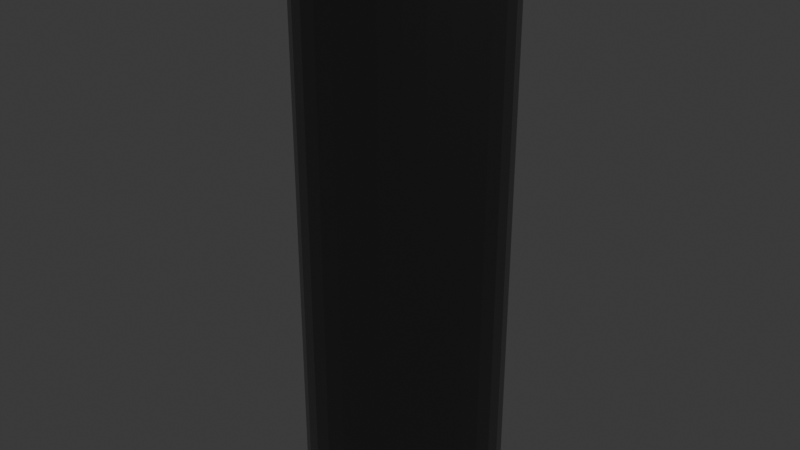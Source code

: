 # Source: Hammer1.blend  (saved by Blender 5.0.119; exported with 4.5.12 LTS)
import bpy
from mathutils import Matrix  # noqa: F401  (used for matrix-valued properties, if any)

bpy.ops.wm.read_factory_settings(use_empty=True)
scene = bpy.context.scene
scene.name = 'Scene'

# ---- collections
col_collection = bpy.data.collections.new('Collection'); scene.collection.children.link(col_collection)

# ---- materials (node trees are filled in below, after node groups)
mat_material = bpy.data.materials.new('Material')
mat_material.alpha_threshold = 0.0
mat_material.use_backface_culling_lightprobe_volume = False
mat_material.roughness = 0.5
mat_material.line_color = (0.0, 0.0, 0.0, 1.0)
mat_material_001 = bpy.data.materials.new('Material.001')
mat_material_002 = bpy.data.materials.new('Material.002')
mat_material_003 = bpy.data.materials.new('Material.003')

# ---- material node trees
mat_material.use_nodes = True; mat_material.node_tree.nodes.clear()
_N = mat_material.node_tree.nodes; _L = mat_material.node_tree.links
n0 = _N.new('ShaderNodeOutputMaterial'); n0.name = 'Material Output'; n0.location = (200, 100)
n1 = _N.new('ShaderNodeBsdfPrincipled'); n1.name = 'Principled BSDF'; n1.location = (-200, 100)
n1.inputs[0].default_value = (0.181, 0.181, 0.181, 1.0)
n1.inputs[1].default_value = 1.0
n1.inputs[2].default_value = 0.25
_L.new(n1.outputs[0], n0.inputs[0])
n0.is_active_output = True
mat_material_001.use_nodes = True; mat_material_001.node_tree.nodes.clear()
_N = mat_material_001.node_tree.nodes; _L = mat_material_001.node_tree.links
n0 = _N.new('ShaderNodeBsdfPrincipled'); n0.name = 'Principled BSDF'; n0.location = (-200, 100)
n0.inputs[0].default_value = (0.4844, 0.1683, 0.006345, 1.0)
n1 = _N.new('ShaderNodeOutputMaterial'); n1.name = 'Material Output'; n1.location = (200, 100)
_L.new(n0.outputs[0], n1.inputs[0])
n1.is_active_output = True
mat_material_002.use_nodes = True; mat_material_002.node_tree.nodes.clear()
_N = mat_material_002.node_tree.nodes; _L = mat_material_002.node_tree.links
n0 = _N.new('ShaderNodeBsdfPrincipled'); n0.name = 'Principled BSDF'; n0.location = (-200, 100)
n0.inputs[0].default_value = (0.04922, 0.04823, 0.04744, 1.0)
n0.inputs[1].default_value = 7.338
n0.inputs[2].default_value = 0.1227
n1 = _N.new('ShaderNodeOutputMaterial'); n1.name = 'Material Output'; n1.location = (200, 100)
_L.new(n0.outputs[0], n1.inputs[0])
n1.is_active_output = True
mat_material_003.use_nodes = True; mat_material_003.node_tree.nodes.clear()
_N = mat_material_003.node_tree.nodes; _L = mat_material_003.node_tree.links
n0 = _N.new('ShaderNodeOutputMaterial'); n0.name = 'Material Output'; n0.location = (200, 100)
n1 = _N.new('ShaderNodeEmission'); n1.name = 'Emission'; n1.location = (-200, 100)
n1.inputs[0].default_value = (1.0, 0.2444, 0.0, 1.0)
n1.inputs[1].default_value = 5.0
_L.new(n1.outputs[0], n0.inputs[0])
n0.is_active_output = True

# ---- world
world_world = bpy.data.worlds.new('World'); scene.world = world_world
world_world.use_nodes = True; world_world.node_tree.nodes.clear()
_N = world_world.node_tree.nodes; _L = world_world.node_tree.links
n0 = _N.new('ShaderNodeOutputWorld'); n0.name = 'World Output'; n0.location = (200, 100)
n1 = _N.new('ShaderNodeBackground'); n1.name = 'Background'; n1.location = (-200, 100)
n1.inputs[0].default_value = (0.05088, 0.05088, 0.05088, 1.0)
_L.new(n1.outputs[0], n0.inputs[0])
n0.is_active_output = True
world_world.color = (0.05088, 0.05088, 0.05088)
world_world.sun_shadow_jitter_overblur = 0.0

# ---- cameras
cam_camera = bpy.data.cameras.new('Camera')
cam_camera.clip_end = 100.0
cam_camera.ortho_scale = 7.314

# ---- lights
light_light = bpy.data.lights.new('Light', 'POINT')
light_light.energy = 1000.0
light_light.shadow_soft_size = 0.1

# ---- meshes
me_cube = bpy.data.meshes.new('Cube')
me_cube.from_pydata([(-0.7405, -4.826, -12.63), (-0.7405, -4.826, -46.01), (0.2195, -4.921, -12.63), (0.2195, -4.921, -46.01), (1.179, -4.826, -12.63), (1.179, -4.826, -46.01), (2.103, -4.546, -12.63), (2.103, -4.546, -46.01), (2.953, -4.091, -12.63), (2.953, -4.091, -46.01), (3.699, -3.48, -12.63), (3.699, -3.48, -46.01), (4.311, -2.734, -12.63), (4.311, -2.734, -46.01), (4.766, -1.883, -12.63), (4.766, -1.883, -46.01), (5.046, -0.96, -12.63), (5.046, -0.96, -46.01), (5.14, -2.427e-07, -12.63), (5.14, -2.427e-07, -46.01), (5.046, 0.96, -12.63), (5.046, 0.96, -46.01), (4.766, 1.883, -12.63), (4.766, 1.883, -46.01), (4.311, 2.734, -12.63), (4.311, 2.734, -46.01), (3.699, 3.48, -12.63), (3.699, 3.48, -46.01), (2.953, 4.091, -12.63), (2.953, 4.091, -46.01), (2.103, 4.546, -12.63), (2.103, 4.546, -46.01), (1.179, 4.826, -12.63), (1.179, 4.826, -46.01), (-3.26, -3.48, -12.63), (-3.26, -3.48, -46.01), (0.2195, 4.921, -12.63), (-2.514, -4.091, -12.63), (-2.514, -4.091, -46.01), (0.2195, 4.921, -46.01), (-1.664, -4.546, -12.63), (2.916, -1.117, -12.63), (-1.664, -4.546, -46.01), (2.647, -1.622, -12.63), (-3.872, -2.734, -46.01), (-3.872, -2.734, -12.63), (-4.327, -1.883, -46.01), (-4.327, -1.883, -12.63), (-4.607, -0.96, -46.01), (-4.607, -0.96, -12.63), (-4.701, -2.427e-07, -46.01), (-4.701, -2.427e-07, -12.63), (-4.607, 0.96, -46.01), (-4.607, 0.96, -12.63), (-4.327, 1.883, -46.01), (-4.327, 1.883, -12.63), (-3.872, 2.734, -46.01), (-3.872, 2.734, -12.63), (-3.26, 3.48, -46.01), (-3.26, 3.48, -12.63), (-2.514, 4.091, -46.01), (-2.514, 4.091, -12.63), (-1.664, 4.546, -46.01), (-1.664, 4.546, -12.63), (-0.7405, 4.826, -46.01), (-0.7405, 4.826, -12.63), (1.337, -2.697, -12.63), (1.841, -2.427, -12.63), (2.284, -2.064, -12.63), (3.082, -0.5695, -12.63), (3.139, -2.997e-07, -12.63), (3.082, 0.5695, -12.63), (2.916, 1.117, -12.63), (2.647, 1.622, -12.63), (2.284, 2.064, -12.63), (1.841, 2.427, -12.63), (1.337, 2.697, -12.63), (0.789, 2.863, -12.63), (0.2195, 2.919, -12.63), (-0.8976, -2.697, -12.63), (-0.35, -2.863, -12.63), (0.2195, -2.919, -12.63), (0.789, -2.863, -12.63), (-1.402, -2.427, -12.63), (-1.845, -2.064, -12.63), (-2.208, -1.622, -12.63), (-2.477, -1.117, -12.63), (-2.644, -0.5695, -12.63), (-2.7, -2.997e-07, -12.63), (-2.644, 0.5695, -12.63), (-2.477, 1.117, -12.63), (-2.208, 1.622, -12.63), (-1.845, 2.064, -12.63), (-1.402, 2.427, -12.63), (-0.8976, 2.697, -12.63), (-0.35, 2.863, -12.63), (-1.845, -2.064, 107.8), (-1.402, -2.427, 107.8), (-0.8976, -2.697, 107.8), (1.841, 2.427, 107.8), (1.337, 2.697, 107.8), (0.789, -2.863, 107.8), (1.337, -2.697, 107.8), (-2.477, 1.117, 107.8), (-2.644, 0.5695, 107.8), (-2.7, -2.997e-07, 107.8), (-1.845, 2.064, 107.8), (-2.208, 1.622, 107.8), (-2.644, -0.5695, 107.8), (-2.477, -1.117, 107.8), (-2.208, -1.622, 107.8), (-1.402, 2.427, 107.8), (-0.8976, 2.697, 107.8), (-0.35, -2.863, 107.8), (0.2195, -2.919, 107.8), (0.2195, 2.919, 107.8), (-0.35, 2.863, 107.8), (0.789, 2.863, 107.8), (1.841, -2.427, 107.8), (2.284, -2.064, 107.8), (2.284, 2.064, 107.8), (2.916, 1.117, 107.8), (2.647, 1.622, 107.8), (3.139, -2.997e-07, 107.8), (3.082, 0.5695, 107.8), (2.916, -1.117, 107.8), (3.082, -0.5695, 107.8), (2.647, -1.622, 107.8), (-11.49, -11.71, 101.3), (-11.49, -11.71, 124.7), (-11.49, 11.71, 101.3), (-11.49, 11.71, 124.7), (11.92, -11.71, 101.3), (11.92, -11.71, 124.7), (11.92, 11.71, 101.3), (11.92, 11.71, 124.7), (22.58, 9.598, 122.6), (22.58, 9.598, 103.4), (22.58, -9.598, 103.4), (22.58, -9.598, 122.6), (35.14, 11.71, 124.7), (35.14, 11.71, 101.3), (35.14, -11.71, 101.3), (35.14, -11.71, 124.7), (-3.593, -3.812, 88.6), (-29.02, -2.98e-07, 111.3), (4.032, -3.812, 101.3), (4.032, 3.812, 101.3), (-3.593, -3.812, 101.3), (0.2819, 0.06239, 131.8), (-3.593, 3.812, 101.3), (7.619, -7.399, 126.3), (7.619, 7.399, 126.3), (-7.18, 7.399, 126.3), (-7.18, -7.399, 126.3), (-14.58, 10.41, 101.5), (-14.58, -10.41, 101.5), (-14.58, -10.41, 122.4), (-14.58, 10.41, 122.4), (28.86, 10.65, 123.7), (28.86, 10.65, 102.4), (28.86, -10.65, 123.7), (28.86, -10.65, 102.4), (4.032, -3.812, 88.6), (4.032, 3.812, 88.6), (-3.593, 3.812, 88.6), (-2.651, 2.87, 86.21), (-2.651, -2.87, 86.21), (3.09, 2.87, 86.21), (3.09, -2.87, 86.21), (0.2195, -2.919, 86.29), (-0.35, -2.863, 86.29), (2.916, 1.117, 86.29), (3.082, 0.5695, 86.29), (-1.845, -2.064, 86.29), (-2.208, -1.622, 86.29), (-2.7, -2.997e-07, 86.29), (-2.644, 0.5695, 86.29), (-1.402, 2.427, 86.29), (-0.8976, 2.697, 86.29), (2.647, -1.622, 86.29), (2.284, -2.064, 86.29), (1.841, -2.427, 86.29), (1.337, 2.697, 86.29), (1.841, 2.427, 86.29), (-2.208, 1.622, 86.29), (-1.845, 2.064, 86.29), (-2.477, -1.117, 86.29), (-2.644, -0.5695, 86.29), (-0.35, 2.863, 86.29), (2.284, 2.064, 86.29), (2.647, 1.622, 86.29), (3.082, -0.5695, 86.29), (2.916, -1.117, 86.29), (0.2195, 2.919, 86.29), (0.789, 2.863, 86.29), (0.789, -2.863, 86.29), (1.337, -2.697, 86.29), (-0.8976, -2.697, 86.29), (-1.402, -2.427, 86.29), (-2.477, 1.117, 86.29), (3.139, -2.997e-07, 86.29), (3.902, -2.46, -49.58), (3.351, -3.132, -49.58), (2.68, -3.682, -49.58), (1.914, -4.092, -49.58), (1.083, -4.344, -49.58), (4.311, 1.695, -49.58), (4.563, 0.864, -49.58), (4.563, -0.864, -49.58), (4.311, -1.695, -49.58), (4.648, -2.526e-07, -49.58), (3.902, 2.46, -49.58), (3.351, 3.132, -49.58), (1.914, 4.092, -49.58), (2.68, 3.682, -49.58), (1.083, 4.344, -49.58), (-0.6445, -4.344, -49.58), (-1.475, -4.092, -49.58), (0.2195, -4.429, -49.58), (0.2195, 4.429, -49.58), (-2.241, -3.682, -49.58), (-2.912, -3.132, -49.58), (-3.463, -2.46, -49.58), (-3.872, -1.695, -49.58), (-4.124, -0.864, -49.58), (-4.209, -2.526e-07, -49.58), (-4.124, 0.864, -49.58), (-3.872, 1.695, -49.58), (-3.463, 2.46, -49.58), (-2.912, 3.132, -49.58), (-2.241, 3.682, -49.58), (-1.475, 4.092, -49.58), (-0.6445, 4.344, -49.58), (3.043, -1.993, -50.83), (2.597, -2.537, -50.83), (2.053, -2.983, -50.83), (1.433, -3.314, -50.83), (0.7599, -3.518, -50.83), (3.374, 1.373, -50.83), (3.578, 0.6998, -50.83), (3.578, -0.6998, -50.83), (3.374, -1.373, -50.83), (3.647, -2.832e-07, -50.83), (3.043, 1.993, -50.83), (2.597, 2.537, -50.83), (1.433, 3.314, -50.83), (2.053, 2.983, -50.83), (0.7599, 3.518, -50.83), (-0.6397, -3.518, -50.83), (-1.313, -3.314, -50.83), (0.06011, -3.587, -50.83), (0.06011, 3.587, -50.83), (-1.933, -2.983, -50.83), (-2.476, -2.537, -50.83), (-2.923, -1.993, -50.83), (-3.254, -1.373, -50.83), (-3.458, -0.6998, -50.83), (-3.527, -2.832e-07, -50.83), (-3.458, 0.6998, -50.83), (-3.254, 1.373, -50.83), (-2.923, 1.993, -50.83), (-2.476, 2.537, -50.83), (-1.933, 2.983, -50.83), (-1.313, 3.314, -50.83), (-0.6397, 3.518, -50.83), (2.745, -1.794, -51.77), (2.343, -2.283, -51.77), (1.854, -2.684, -51.77), (1.296, -2.983, -51.77), (0.69, -3.166, -51.77), (3.043, 1.235, -51.77), (3.227, 0.6299, -51.77), (3.227, -0.6299, -51.77), (3.043, -1.235, -51.77), (3.289, -2.931e-07, -51.77), (2.745, 1.794, -51.77), (2.343, 2.283, -51.77), (1.296, 2.983, -51.77), (1.854, 2.684, -51.77), (0.69, 3.166, -51.77), (-0.5697, -3.166, -51.77), (-1.175, -2.983, -51.77), (0.06011, -3.229, -51.77), (0.06011, 3.229, -51.77), (-1.734, -2.684, -51.77), (-2.223, -2.283, -51.77), (-2.624, -1.794, -51.77), (-2.923, -1.235, -51.77), (-3.106, -0.6299, -51.77), (-3.168, -2.931e-07, -51.77), (-3.106, 0.6299, -51.77), (-2.923, 1.235, -51.77), (-2.624, 1.794, -51.77), (-2.223, 2.283, -51.77), (-1.734, 2.684, -51.77), (-1.175, 2.983, -51.77), (-0.5697, 3.166, -51.77), (5.933, -3.924, -53.84), (5.055, -4.995, -53.84), (3.984, -5.873, -53.84), (2.763, -6.526, -53.84), (1.438, -6.928, -53.84), (6.586, 2.703, -53.84), (6.988, 1.378, -53.84), (6.988, -1.378, -53.84), (6.586, -2.703, -53.84), (7.124, -1.619e-07, -53.84), (5.933, 3.924, -53.84), (5.055, 4.995, -53.84), (2.763, 6.526, -53.84), (3.984, 5.873, -53.84), (1.438, 6.928, -53.84), (-1.318, -6.928, -53.84), (-2.643, -6.526, -53.84), (0.06012, -7.063, -53.84), (0.06012, 7.063, -53.84), (-3.864, -5.873, -53.84), (-4.935, -4.995, -53.84), (-5.813, -3.924, -53.84), (-6.466, -2.703, -53.84), (-6.868, -1.378, -53.84), (-7.003, -1.619e-07, -53.84), (-6.868, 1.378, -53.84), (-6.466, 2.703, -53.84), (-5.813, 3.924, -53.84), (-4.935, 4.995, -53.84), (-3.864, 5.873, -53.84), (-2.643, 6.526, -53.84), (-1.318, 6.928, -53.84), (5.933, -3.924, -53.84), (5.055, -4.995, -53.84), (3.984, -5.873, -53.84), (2.763, -6.526, -53.84), (1.438, -6.928, -53.84), (6.586, 2.703, -53.84), (6.988, 1.378, -53.84), (6.988, -1.378, -53.84), (6.586, -2.703, -53.84), (7.124, -1.619e-07, -53.84), (5.933, 3.924, -53.84), (5.055, 4.995, -53.84), (2.763, 6.526, -53.84), (3.984, 5.873, -53.84), (1.438, 6.928, -53.84), (-1.318, -6.928, -53.84), (-2.643, -6.526, -53.84), (0.06012, -7.063, -53.84), (0.06012, 7.063, -53.84), (-3.864, -5.873, -53.84), (-4.935, -4.995, -53.84), (-5.813, -3.924, -53.84), (-6.466, -2.703, -53.84), (-6.868, -1.378, -53.84), (-7.003, -1.619e-07, -53.84), (-6.868, 1.378, -53.84), (-6.466, 2.703, -53.84), (-5.813, 3.924, -53.84), (-4.935, 4.995, -53.84), (-3.864, 5.873, -53.84), (-2.643, 6.526, -53.84), (-1.318, 6.928, -53.84), (5.933, -3.924, -57.12), (5.055, -4.995, -57.12), (3.984, -5.873, -57.12), (2.763, -6.526, -57.12), (1.438, -6.928, -57.12), (6.586, 2.703, -57.12), (6.988, 1.378, -57.12), (6.988, -1.378, -57.12), (6.586, -2.703, -57.12), (7.124, -1.619e-07, -57.12), (5.933, 3.924, -57.12), (5.055, 4.995, -57.12), (2.763, 6.526, -57.12), (3.984, 5.873, -57.12), (1.438, 6.928, -57.12), (-1.318, -6.928, -57.12), (-2.643, -6.526, -57.12), (0.06012, -7.063, -57.12), (0.06012, 7.063, -57.12), (-3.864, -5.873, -57.12), (-4.935, -4.995, -57.12), (-5.813, -3.924, -57.12), (-6.466, -2.703, -57.12), (-6.868, -1.378, -57.12), (-7.003, -1.619e-07, -57.12), (-6.868, 1.378, -57.12), (-6.466, 2.703, -57.12), (-5.813, 3.924, -57.12), (-4.935, 4.995, -57.12), (-3.864, 5.873, -57.12), (-2.643, 6.526, -57.12), (-1.318, 6.928, -57.12), (4.63, -3.054, -55.4), (3.947, -3.887, -55.4), (3.114, -4.57, -55.4), (2.164, -5.078, -55.4), (1.132, -5.391, -55.4), (5.138, 2.104, -55.4), (5.451, 1.072, -55.4), (5.451, -1.072, -55.4), (5.138, -2.104, -55.4), (5.557, -2.107e-07, -55.4), (4.63, 3.054, -55.4), (3.947, 3.887, -55.4), (2.164, 5.078, -55.4), (3.114, 4.57, -55.4), (1.132, 5.391, -55.4), (-1.012, -5.391, -55.4), (-2.043, -5.078, -55.4), (0.06012, -5.497, -55.4), (0.06012, 5.497, -55.4), (-2.994, -4.57, -55.4), (-3.827, -3.887, -55.4), (-4.51, -3.054, -55.4), (-5.018, -2.104, -55.4), (-5.331, -1.072, -55.4), (-5.437, -2.107e-07, -55.4), (-5.331, 1.072, -55.4), (-5.018, 2.104, -55.4), (-4.51, 3.054, -55.4), (-3.827, 3.887, -55.4), (-2.994, 4.57, -55.4), (-2.043, 5.078, -55.4), (-1.012, 5.391, -55.4)], [], [(194, 189, 116, 115), (174, 199, 97, 96), (57, 55, 90, 91), (51, 49, 87, 88), (16, 18, 70, 69), (197, 182, 118, 102), (37, 40, 79, 83), (23, 22, 20, 21), (17, 16, 14, 15), (11, 10, 8, 9), (185, 200, 103, 107), (27, 26, 24, 25), (21, 20, 18, 19), (25, 24, 22, 23), (24, 26, 74, 73), (0, 2, 81, 80), (29, 28, 26, 27), (183, 195, 117, 100), (63, 61, 93, 94), (47, 45, 85, 86), (200, 177, 104, 103), (4, 6, 66, 82), (176, 188, 108, 105), (180, 193, 125, 127), (15, 14, 12, 13), (19, 18, 16, 17), (13, 12, 10, 11), (14, 16, 69, 41), (30, 32, 77, 76), (39, 36, 32, 33), (190, 184, 99, 120), (198, 171, 113, 98), (199, 198, 98, 97), (192, 201, 123, 126), (187, 175, 110, 109), (201, 173, 124, 123), (8, 10, 68, 67), (31, 30, 28, 29), (33, 32, 30, 31), (196, 197, 102, 101), (22, 24, 73, 72), (12, 14, 41, 43), (53, 51, 88, 89), (9, 8, 6, 7), (7, 6, 4, 5), (18, 20, 71, 70), (170, 196, 101, 114), (5, 4, 2, 3), (45, 34, 84, 85), (195, 194, 115, 117), (3, 2, 0, 1), (10, 12, 43, 68), (193, 192, 126, 125), (1, 0, 40, 42), (61, 59, 92, 93), (191, 190, 120, 122), (42, 40, 37, 38), (36, 65, 95, 78), (189, 179, 112, 116), (38, 37, 34, 35), (40, 0, 80, 79), (188, 187, 109, 108), (35, 34, 45, 44), (6, 8, 67, 66), (186, 185, 107, 106), (44, 45, 47, 46), (28, 30, 76, 75), (184, 183, 100, 99), (46, 47, 49, 48), (55, 53, 89, 90), (182, 181, 119, 118), (48, 49, 51, 50), (26, 28, 75, 74), (181, 180, 127, 119), (50, 51, 53, 52), (2, 4, 82, 81), (179, 178, 111, 112), (52, 53, 55, 54), (49, 47, 86, 87), (177, 176, 105, 104), (54, 55, 57, 56), (65, 63, 94, 95), (175, 174, 96, 110), (56, 57, 59, 58), (20, 22, 72, 71), (173, 172, 121, 124), (58, 59, 61, 60), (34, 37, 83, 84), (118, 119, 127, 125, 126, 123, 124, 121, 122, 120, 99, 100, 117, 115, 116, 112, 111, 106, 107, 103, 104, 105, 108, 109, 110, 96, 97, 98, 113, 114, 101, 102), (60, 61, 63, 62), (171, 170, 114, 113), (3, 1, 217, 219), (62, 63, 65, 64), (32, 36, 78, 77), (172, 191, 122, 121), (64, 65, 36, 39), (59, 57, 91, 92), (178, 186, 106, 111), (157, 158, 145), (130, 131, 135, 134), (135, 133, 139, 136), (132, 133, 129, 128), (132, 128, 148, 146), (153, 154, 149), (161, 162, 142, 143), (134, 135, 136, 137), (133, 132, 138, 139), (132, 134, 137, 138), (141, 140, 143, 142), (162, 160, 141, 142), (159, 161, 143, 140), (160, 159, 140, 141), (128, 130, 150, 148), (155, 156, 145), (158, 155, 145), (156, 157, 145), (129, 133, 151, 154), (151, 152, 149), (130, 134, 147, 150), (135, 131, 153, 152), (131, 129, 154, 153), (152, 153, 149), (154, 151, 149), (133, 135, 152, 151), (129, 131, 158, 157), (130, 128, 156, 155), (131, 130, 155, 158), (128, 129, 157, 156), (139, 138, 162, 161), (138, 137, 160, 162), (136, 139, 161, 159), (137, 136, 159, 160), (150, 147, 164, 165), (134, 132, 146, 147), (164, 163, 169, 168), (147, 146, 163, 164), (148, 150, 165, 144), (146, 148, 144, 163), (166, 168, 169, 167), (144, 165, 166, 167), (163, 144, 167, 169), (165, 164, 168, 166), (93, 92, 186, 178), (72, 73, 191, 172), (80, 81, 170, 171), (71, 72, 172, 173), (85, 84, 174, 175), (89, 88, 176, 177), (94, 93, 178, 179), (68, 43, 180, 181), (67, 68, 181, 182), (75, 76, 183, 184), (92, 91, 185, 186), (87, 86, 187, 188), (95, 94, 179, 189), (73, 74, 190, 191), (41, 69, 192, 193), (77, 78, 194, 195), (81, 82, 196, 170), (82, 66, 197, 196), (70, 71, 173, 201), (86, 85, 175, 187), (69, 70, 201, 192), (83, 79, 198, 199), (79, 80, 171, 198), (74, 75, 184, 190), (43, 41, 193, 180), (88, 87, 188, 176), (90, 89, 177, 200), (76, 77, 195, 183), (91, 90, 200, 185), (66, 67, 182, 197), (84, 83, 199, 174), (78, 95, 189, 194), (230, 231, 263, 262), (62, 64, 233, 232), (29, 27, 213, 215), (46, 48, 225, 224), (7, 5, 206, 205), (33, 31, 214, 216), (39, 33, 216, 220), (52, 54, 228, 227), (23, 21, 208, 207), (15, 13, 202, 210), (11, 9, 204, 203), (58, 60, 231, 230), (35, 44, 223, 222), (64, 39, 220, 233), (17, 15, 210, 209), (21, 19, 211, 208), (48, 50, 226, 225), (5, 3, 219, 206), (27, 25, 212, 213), (54, 56, 229, 228), (1, 42, 218, 217), (13, 11, 203, 202), (42, 38, 221, 218), (25, 23, 207, 212), (60, 62, 232, 231), (44, 46, 224, 223), (19, 17, 209, 211), (50, 52, 227, 226), (31, 29, 215, 214), (9, 7, 205, 204), (56, 58, 230, 229), (38, 35, 222, 221), (241, 242, 274, 273), (206, 219, 251, 238), (205, 206, 238, 237), (231, 232, 264, 263), (215, 213, 245, 247), (207, 208, 240, 239), (232, 233, 265, 264), (220, 216, 248, 252), (209, 210, 242, 241), (233, 220, 252, 265), (218, 221, 253, 250), (208, 211, 243, 240), (221, 222, 254, 253), (212, 207, 239, 244), (222, 223, 255, 254), (213, 212, 244, 245), (223, 224, 256, 255), (211, 209, 241, 243), (224, 225, 257, 256), (210, 202, 234, 242), (225, 226, 258, 257), (203, 204, 236, 235), (226, 227, 259, 258), (214, 215, 247, 246), (227, 228, 260, 259), (216, 214, 246, 248), (228, 229, 261, 260), (217, 218, 250, 249), (202, 203, 235, 234), (229, 230, 262, 261), (219, 217, 249, 251), (204, 205, 237, 236), (279, 277, 309, 311), (265, 252, 284, 297), (250, 253, 285, 282), (240, 243, 275, 272), (253, 254, 286, 285), (244, 239, 271, 276), (254, 255, 287, 286), (245, 244, 276, 277), (255, 256, 288, 287), (243, 241, 273, 275), (256, 257, 289, 288), (242, 234, 266, 274), (257, 258, 290, 289), (235, 236, 268, 267), (258, 259, 291, 290), (246, 247, 279, 278), (259, 260, 292, 291), (248, 246, 278, 280), (260, 261, 293, 292), (249, 250, 282, 281), (234, 235, 267, 266), (261, 262, 294, 293), (251, 249, 281, 283), (236, 237, 269, 268), (262, 263, 295, 294), (238, 251, 283, 270), (237, 238, 270, 269), (263, 264, 296, 295), (247, 245, 277, 279), (239, 240, 272, 271), (264, 265, 297, 296), (252, 248, 280, 284), (317, 318, 350, 349), (271, 272, 304, 303), (296, 297, 329, 328), (284, 280, 312, 316), (273, 274, 306, 305), (297, 284, 316, 329), (282, 285, 317, 314), (272, 275, 307, 304), (285, 286, 318, 317), (276, 271, 303, 308), (286, 287, 319, 318), (277, 276, 308, 309), (287, 288, 320, 319), (275, 273, 305, 307), (288, 289, 321, 320), (274, 266, 298, 306), (289, 290, 322, 321), (267, 268, 300, 299), (290, 291, 323, 322), (278, 279, 311, 310), (291, 292, 324, 323), (280, 278, 310, 312), (292, 293, 325, 324), (281, 282, 314, 313), (266, 267, 299, 298), (293, 294, 326, 325), (283, 281, 313, 315), (268, 269, 301, 300), (294, 295, 327, 326), (270, 283, 315, 302), (269, 270, 302, 301), (295, 296, 328, 327), (332, 333, 365, 364), (308, 303, 335, 340), (318, 319, 351, 350), (309, 308, 340, 341), (319, 320, 352, 351), (307, 305, 337, 339), (320, 321, 353, 352), (306, 298, 330, 338), (321, 322, 354, 353), (299, 300, 332, 331), (322, 323, 355, 354), (310, 311, 343, 342), (323, 324, 356, 355), (312, 310, 342, 344), (324, 325, 357, 356), (313, 314, 346, 345), (298, 299, 331, 330), (325, 326, 358, 357), (315, 313, 345, 347), (300, 301, 333, 332), (326, 327, 359, 358), (302, 315, 347, 334), (301, 302, 334, 333), (327, 328, 360, 359), (311, 309, 341, 343), (303, 304, 336, 335), (328, 329, 361, 360), (316, 312, 344, 348), (305, 306, 338, 337), (329, 316, 348, 361), (314, 317, 349, 346), (304, 307, 339, 336), (369, 370, 402, 401), (358, 359, 391, 390), (334, 347, 379, 366), (333, 334, 366, 365), (359, 360, 392, 391), (343, 341, 373, 375), (335, 336, 368, 367), (360, 361, 393, 392), (348, 344, 376, 380), (337, 338, 370, 369), (361, 348, 380, 393), (346, 349, 381, 378), (336, 339, 371, 368), (349, 350, 382, 381), (340, 335, 367, 372), (350, 351, 383, 382), (341, 340, 372, 373), (351, 352, 384, 383), (339, 337, 369, 371), (352, 353, 385, 384), (338, 330, 362, 370), (353, 354, 386, 385), (331, 332, 364, 363), (354, 355, 387, 386), (342, 343, 375, 374), (355, 356, 388, 387), (344, 342, 374, 376), (356, 357, 389, 388), (345, 346, 378, 377), (330, 331, 363, 362), (357, 358, 390, 389), (347, 345, 377, 379), (402, 394, 395, 396, 397, 398, 411, 409, 410, 413, 414, 415, 416, 417, 418, 419, 420, 421, 422, 423, 424, 425, 412, 408, 406, 407, 405, 404, 399, 400, 403, 401), (393, 380, 412, 425), (378, 381, 413, 410), (368, 371, 403, 400), (381, 382, 414, 413), (372, 367, 399, 404), (382, 383, 415, 414), (373, 372, 404, 405), (383, 384, 416, 415), (371, 369, 401, 403), (384, 385, 417, 416), (370, 362, 394, 402), (385, 386, 418, 417), (363, 364, 396, 395), (386, 387, 419, 418), (374, 375, 407, 406), (387, 388, 420, 419), (376, 374, 406, 408), (388, 389, 421, 420), (377, 378, 410, 409), (362, 363, 395, 394), (389, 390, 422, 421), (379, 377, 409, 411), (364, 365, 397, 396), (390, 391, 423, 422), (366, 379, 411, 398), (365, 366, 398, 397), (391, 392, 424, 423), (375, 373, 405, 407), (367, 368, 400, 399), (392, 393, 425, 424), (380, 376, 408, 412)])
_uv = me_cube.uv_layers.new(name='UVMap')
_uv.uv.foreach_set('vector', [0.0, 1.0, 0.03125, 1.0, 0.03125, 1.0, 0.0, 1.0, 0.375, 1.0, 0.4062, 1.0, 0.4062, 1.0, 0.375, 1.0, 0.1562, 1.0, 0.1875, 1.0, 0.1875, 1.0, 0.1562, 1.0, 0.25, 1.0, 0.2812, 1.0, 0.2812, 1.0, 0.25, 1.0, 0.7188, 1.0, 0.75, 1.0, 0.75, 1.0, 0.7188, 1.0, 0.5625, 1.0, 0.5938, 1.0, 0.5938, 1.0, 0.5625, 1.0, 0.4062, 1.0, 0.4375, 1.0, 0.4375, 1.0, 0.4062, 1.0, 1.0, 0.5, 1.0, 1.0, 0.9688, 1.0, 0.9688, 0.5, 0.9688, 0.5, 0.9688, 1.0, 0.9375, 1.0, 0.9375, 0.5, 0.9375, 0.5, 0.9375, 1.0, 0.9062, 1.0, 0.9062, 0.5, 0.1562, 1.0, 0.1875, 1.0, 0.1875, 1.0, 0.1562, 1.0, 0.9062, 0.5, 0.9062, 1.0, 0.875, 1.0, 0.875, 0.5, 0.875, 0.5, 0.875, 1.0, 0.8438, 1.0, 0.8438, 0.5, 0.8438, 0.5, 0.8438, 1.0, 0.8125, 1.0, 0.8125, 0.5, 0.875, 1.0, 0.9062, 1.0, 0.9062, 1.0, 0.875, 1.0, 0.4688, 1.0, 0.5, 1.0, 0.5, 1.0, 0.4688, 1.0, 0.8125, 0.5, 0.8125, 1.0, 0.7812, 1.0, 0.7812, 0.5, 0.5938, 1.0, 0.625, 1.0, 0.625, 1.0, 0.5938, 1.0, 0.0625, 1.0, 0.09375, 1.0, 0.09375, 1.0, 0.0625, 1.0, 0.3125, 1.0, 0.3438, 1.0, 0.3438, 1.0, 0.3125, 1.0, 0.1875, 1.0, 0.2188, 1.0, 0.2188, 1.0, 0.1875, 1.0, 0.5312, 1.0, 0.5625, 1.0, 0.5625, 1.0, 0.5312, 1.0, 0.25, 1.0, 0.2812, 1.0, 0.2812, 1.0, 0.25, 1.0, 0.75, 1.0, 0.7812, 1.0, 0.7812, 1.0, 0.75, 1.0, 0.7812, 0.5, 0.7812, 1.0, 0.75, 1.0, 0.75, 0.5, 0.75, 0.5, 0.75, 1.0, 0.7188, 1.0, 0.7188, 0.5, 0.7188, 0.5, 0.7188, 1.0, 0.6875, 1.0, 0.6875, 0.5, 0.9375, 1.0, 0.9688, 1.0, 0.9688, 1.0, 0.9375, 1.0, 0.5938, 1.0, 0.625, 1.0, 0.625, 1.0, 0.5938, 1.0, 0.6875, 0.5, 0.6875, 1.0, 0.6562, 1.0, 0.6562, 0.5, 0.7812, 1.0, 0.8125, 1.0, 0.8125, 1.0, 0.7812, 1.0, 0.4375, 1.0, 0.4687, 1.0, 0.4688, 1.0, 0.4375, 1.0, 0.4062, 1.0, 0.4375, 1.0, 0.4375, 1.0, 0.4062, 1.0, 0.7188, 1.0, 0.75, 1.0, 0.75, 1.0, 0.7188, 1.0, 0.3125, 1.0, 0.3438, 1.0, 0.3438, 1.0, 0.3125, 1.0, 0.8438, 1.0, 0.875, 1.0, 0.875, 1.0, 0.8438, 1.0, 0.9062, 1.0, 0.9375, 1.0, 0.9375, 1.0, 0.9062, 1.0, 0.6562, 0.5, 0.6562, 1.0, 0.625, 1.0, 0.625, 0.5, 0.625, 0.5, 0.625, 1.0, 0.5938, 1.0, 0.5938, 0.5, 0.5312, 1.0, 0.5625, 1.0, 0.5625, 1.0, 0.5312, 1.0, 0.8125, 1.0, 0.8438, 1.0, 0.8438, 1.0, 0.8125, 1.0, 0.75, 1.0, 0.7812, 1.0, 0.7812, 1.0, 0.75, 1.0, 0.2188, 1.0, 0.25, 1.0, 0.25, 1.0, 0.2188, 1.0, 0.5938, 0.5, 0.5938, 1.0, 0.5625, 1.0, 0.5625, 0.5, 0.5625, 0.5, 0.5625, 1.0, 0.5312, 1.0, 0.5312, 0.5, 0.8438, 1.0, 0.875, 1.0, 0.875, 1.0, 0.8438, 1.0, 0.5, 1.0, 0.5312, 1.0, 0.5312, 1.0, 0.5, 1.0, 0.5312, 0.5, 0.5312, 1.0, 0.5, 1.0, 0.5, 0.5, 0.3438, 1.0, 0.375, 1.0, 0.375, 1.0, 0.3438, 1.0, 0.6562, 1.0, 0.6875, 1.0, 0.6875, 1.0, 0.6562, 1.0, 0.5, 0.5, 0.5, 1.0, 0.4688, 1.0, 0.4688, 0.5, 0.6875, 1.0, 0.7188, 1.0, 0.7188, 1.0, 0.6875, 1.0, 0.9375, 1.0, 0.9688, 1.0, 0.9688, 1.0, 0.9375, 1.0, 0.4688, 0.5, 0.4688, 1.0, 0.4375, 1.0, 0.4375, 0.5, 0.09375, 1.0, 0.125, 1.0, 0.125, 1.0, 0.09375, 1.0, 0.875, 1.0, 0.9062, 1.0, 0.9062, 1.0, 0.875, 1.0, 0.4375, 0.5, 0.4375, 1.0, 0.4062, 1.0, 0.4062, 0.5, 0.0, 1.0, 0.03125, 1.0, 0.03125, 1.0, 0.0, 1.0, 0.03125, 1.0, 0.0625, 1.0, 0.0625, 1.0, 0.03125, 1.0, 0.4062, 0.5, 0.4062, 1.0, 0.375, 1.0, 0.375, 0.5, 0.4375, 1.0, 0.4688, 1.0, 0.4688, 1.0, 0.4375, 1.0, 0.2812, 1.0, 0.3125, 1.0, 0.3125, 1.0, 0.2812, 1.0, 0.375, 0.5, 0.375, 1.0, 0.3438, 1.0, 0.3438, 0.5, 0.5625, 1.0, 0.5938, 1.0, 0.5938, 1.0, 0.5625, 1.0, 0.125, 1.0, 0.1562, 1.0, 0.1562, 1.0, 0.125, 1.0, 0.3438, 0.5, 0.3438, 1.0, 0.3125, 1.0, 0.3125, 0.5, 0.625, 1.0, 0.6562, 1.0, 0.6562, 1.0, 0.625, 1.0, 0.625, 1.0, 0.6562, 1.0, 0.6562, 1.0, 0.625, 1.0, 0.3125, 0.5, 0.3125, 1.0, 0.2812, 1.0, 0.2812, 0.5, 0.1875, 1.0, 0.2188, 1.0, 0.2188, 1.0, 0.1875, 1.0, 0.9062, 1.0, 0.9375, 1.0, 0.9375, 1.0, 0.9062, 1.0, 0.2812, 0.5, 0.2812, 1.0, 0.25, 1.0, 0.25, 0.5, 0.7812, 1.0, 0.8125, 1.0, 0.8125, 1.0, 0.7812, 1.0, 0.6875, 1.0, 0.7188, 1.0, 0.7188, 1.0, 0.6875, 1.0, 0.25, 0.5, 0.25, 1.0, 0.2188, 1.0, 0.2188, 0.5, 0.5, 1.0, 0.5312, 1.0, 0.5312, 1.0, 0.5, 1.0, 0.0625, 1.0, 0.09375, 1.0, 0.09375, 1.0, 0.0625, 1.0, 0.2188, 0.5, 0.2188, 1.0, 0.1875, 1.0, 0.1875, 0.5, 0.2812, 1.0, 0.3125, 1.0, 0.3125, 1.0, 0.2812, 1.0, 0.2188, 1.0, 0.25, 1.0, 0.25, 1.0, 0.2188, 1.0, 0.1875, 0.5, 0.1875, 1.0, 0.1562, 1.0, 0.1562, 0.5, 0.03125, 1.0, 0.0625, 1.0, 0.0625, 1.0, 0.03125, 1.0, 0.3438, 1.0, 0.375, 1.0, 0.375, 1.0, 0.3438, 1.0, 0.1562, 0.5, 0.1562, 1.0, 0.125, 1.0, 0.125, 0.5, 0.9688, 1.0, 1.0, 1.0, 1.0, 1.0, 0.9688, 1.0, 0.9688, 1.0, 1.0, 1.0, 1.0, 1.0, 0.9688, 1.0, 0.125, 0.5, 0.125, 1.0, 0.09375, 1.0, 0.09375, 0.5, 0.375, 1.0, 0.4062, 1.0, 0.4062, 1.0, 0.375, 1.0, 0.3833, 0.05045, 0.4197, 0.08029, 0.4496, 0.1167, 0.4717, 0.1582, 0.4854, 0.2032, 0.49, 0.25, 0.4854, 0.2968, 0.4717, 0.3418, 0.4496, 0.3833, 0.4197, 0.4197, 0.3833, 0.4496, 0.3418, 0.4717, 0.2968, 0.4854, 0.25, 0.49, 0.2032, 0.4854, 0.1582, 0.4717, 0.1167, 0.4496, 0.08029, 0.4197, 0.05045, 0.3833, 0.02827, 0.3418, 0.01461, 0.2968, 0.01, 0.25, 0.01461, 0.2032, 0.02827, 0.1582, 0.05045, 0.1167, 0.08029, 0.08029, 0.1167, 0.05045, 0.1582, 0.02827, 0.2032, 0.01461, 0.25, 0.01, 0.2968, 0.01461, 0.3418, 0.02827, 0.09375, 0.5, 0.09375, 1.0, 0.0625, 1.0, 0.0625, 0.5, 0.4687, 1.0, 0.5, 1.0, 0.5, 1.0, 0.4688, 1.0, 0.5, 0.5, 0.4688, 0.5, 0.4688, 0.5, 0.5, 0.5, 0.0625, 0.5, 0.0625, 1.0, 0.03125, 1.0, 0.03125, 0.5, 0.6562, 1.0, 0.6875, 1.0, 0.6875, 1.0, 0.6562, 1.0, 0.8125, 1.0, 0.8438, 1.0, 0.8438, 1.0, 0.8125, 1.0, 0.03125, 0.5, 0.03125, 1.0, 0.0, 1.0, 0.0, 0.5, 0.125, 1.0, 0.1562, 1.0, 0.1562, 1.0, 0.125, 1.0, 0.09375, 1.0, 0.125, 1.0, 0.125, 1.0, 0.09375, 1.0, 0.875, 0.75, 0.875, 0.5, 0.875, 0.75, 0.375, 0.25, 0.625, 0.25, 0.625, 0.5, 0.375, 0.5, 0.625, 0.5, 0.625, 0.75, 0.625, 0.75, 0.625, 0.5, 0.375, 0.75, 0.625, 0.75, 0.625, 1.0, 0.375, 1.0, 0.375, 0.75, 0.375, 1.0, 0.375, 1.0, 0.375, 0.75, 0.875, 0.5, 0.875, 0.75, 0.875, 0.5, 0.625, 0.75, 0.375, 0.75, 0.375, 0.75, 0.625, 0.75, 0.375, 0.5, 0.625, 0.5, 0.625, 0.5, 0.375, 0.5, 0.625, 0.75, 0.375, 0.75, 0.375, 0.75, 0.625, 0.75, 0.375, 0.75, 0.375, 0.5, 0.375, 0.5, 0.375, 0.75, 0.375, 0.5, 0.625, 0.5, 0.625, 0.75, 0.375, 0.75, 0.375, 0.75, 0.375, 0.5, 0.375, 0.5, 0.375, 0.75, 0.625, 0.5, 0.625, 0.75, 0.625, 0.75, 0.625, 0.5, 0.375, 0.5, 0.625, 0.5, 0.625, 0.5, 0.375, 0.5, 0.125, 0.75, 0.125, 0.5, 0.125, 0.5, 0.125, 0.75, 0.125, 0.5, 0.125, 0.75, 0.125, 0.5, 0.625, 0.25, 0.375, 0.25, 0.625, 0.25, 0.375, 1.0, 0.625, 1.0, 0.375, 1.0, 0.625, 1.0, 0.625, 0.75, 0.625, 0.75, 0.625, 1.0, 0.625, 0.75, 0.625, 0.5, 0.625, 0.75, 0.375, 0.25, 0.375, 0.5, 0.375, 0.5, 0.375, 0.25, 0.625, 0.5, 0.625, 0.25, 0.625, 0.25, 0.625, 0.5, 0.875, 0.5, 0.875, 0.75, 0.875, 0.75, 0.875, 0.5, 0.625, 0.5, 0.625, 0.25, 0.625, 0.5, 0.625, 1.0, 0.625, 0.75, 0.625, 1.0, 0.625, 0.75, 0.625, 0.5, 0.625, 0.5, 0.625, 0.75, 0.875, 0.75, 0.875, 0.5, 0.875, 0.5, 0.875, 0.75, 0.125, 0.5, 0.125, 0.75, 0.125, 0.75, 0.125, 0.5, 0.625, 0.25, 0.375, 0.25, 0.375, 0.25, 0.625, 0.25, 0.375, 1.0, 0.625, 1.0, 0.625, 1.0, 0.375, 1.0, 0.625, 0.75, 0.375, 0.75, 0.375, 0.75, 0.625, 0.75, 0.375, 0.75, 0.375, 0.5, 0.375, 0.5, 0.375, 0.75, 0.625, 0.5, 0.625, 0.75, 0.625, 0.75, 0.625, 0.5, 0.375, 0.5, 0.625, 0.5, 0.625, 0.5, 0.375, 0.5, 0.375, 0.25, 0.375, 0.5, 0.375, 0.5, 0.375, 0.25, 0.375, 0.5, 0.375, 0.75, 0.375, 0.75, 0.375, 0.5, 0.375, 0.5, 0.375, 0.75, 0.375, 0.75, 0.375, 0.5, 0.375, 0.5, 0.375, 0.75, 0.375, 0.75, 0.375, 0.5, 0.125, 0.75, 0.125, 0.5, 0.125, 0.5, 0.125, 0.75, 0.375, 0.75, 0.375, 1.0, 0.375, 1.0, 0.375, 0.75, 0.125, 0.5, 0.375, 0.5, 0.375, 0.75, 0.125, 0.75, 0.125, 0.75, 0.125, 0.5, 0.125, 0.5, 0.125, 0.75, 0.375, 0.75, 0.375, 1.0, 0.375, 1.0, 0.375, 0.75, 0.375, 0.25, 0.375, 0.5, 0.375, 0.5, 0.375, 0.25, 0.09375, 1.0, 0.125, 1.0, 0.125, 1.0, 0.09375, 1.0, 0.8125, 1.0, 0.8438, 1.0, 0.8438, 1.0, 0.8125, 1.0, 0.4688, 1.0, 0.5, 1.0, 0.5, 1.0, 0.4687, 1.0, 0.9688, 1.0, 1.0, 1.0, 1.0, 1.0, 0.9688, 1.0, 0.3438, 1.0, 0.375, 1.0, 0.375, 1.0, 0.3438, 1.0, 0.2188, 1.0, 0.25, 1.0, 0.25, 1.0, 0.2188, 1.0, 0.0625, 1.0, 0.09375, 1.0, 0.09375, 1.0, 0.0625, 1.0, 0.6875, 1.0, 0.7188, 1.0, 0.7188, 1.0, 0.6875, 1.0, 0.9062, 1.0, 0.9375, 1.0, 0.9375, 1.0, 0.9062, 1.0, 0.625, 1.0, 0.6562, 1.0, 0.6562, 1.0, 0.625, 1.0, 0.125, 1.0, 0.1562, 1.0, 0.1562, 1.0, 0.125, 1.0, 0.2812, 1.0, 0.3125, 1.0, 0.3125, 1.0, 0.2812, 1.0, 0.03125, 1.0, 0.0625, 1.0, 0.0625, 1.0, 0.03125, 1.0, 0.875, 1.0, 0.9062, 1.0, 0.9062, 1.0, 0.875, 1.0, 0.9375, 1.0, 0.9688, 1.0, 0.9688, 1.0, 0.9375, 1.0, 0.6562, 1.0, 0.6875, 1.0, 0.6875, 1.0, 0.6562, 1.0, 0.5, 1.0, 0.5312, 1.0, 0.5312, 1.0, 0.5, 1.0, 0.5312, 1.0, 0.5625, 1.0, 0.5625, 1.0, 0.5312, 1.0, 0.8438, 1.0, 0.875, 1.0, 0.875, 1.0, 0.8438, 1.0, 0.3125, 1.0, 0.3438, 1.0, 0.3438, 1.0, 0.3125, 1.0, 0.7188, 1.0, 0.75, 1.0, 0.75, 1.0, 0.7188, 1.0, 0.4062, 1.0, 0.4375, 1.0, 0.4375, 1.0, 0.4062, 1.0, 0.4375, 1.0, 0.4688, 1.0, 0.4687, 1.0, 0.4375, 1.0, 0.7812, 1.0, 0.8125, 1.0, 0.8125, 1.0, 0.7812, 1.0, 0.75, 1.0, 0.7812, 1.0, 0.7812, 1.0, 0.75, 1.0, 0.25, 1.0, 0.2812, 1.0, 0.2812, 1.0, 0.25, 1.0, 0.1875, 1.0, 0.2188, 1.0, 0.2188, 1.0, 0.1875, 1.0, 0.5938, 1.0, 0.625, 1.0, 0.625, 1.0, 0.5938, 1.0, 0.1562, 1.0, 0.1875, 1.0, 0.1875, 1.0, 0.1562, 1.0, 0.5625, 1.0, 0.5938, 1.0, 0.5938, 1.0, 0.5625, 1.0, 0.375, 1.0, 0.4062, 1.0, 0.4062, 1.0, 0.375, 1.0, 0.0, 1.0, 0.03125, 1.0, 0.03125, 1.0, 0.0, 1.0, 0.125, 0.5, 0.09375, 0.5, 0.09375, 0.5, 0.125, 0.5, 0.0625, 0.5, 0.03125, 0.5, 0.03125, 0.5, 0.0625, 0.5, 0.8125, 0.5, 0.7812, 0.5, 0.7812, 0.5, 0.8125, 0.5, 0.3125, 0.5, 0.2812, 0.5, 0.2812, 0.5, 0.3125, 0.5, 0.5625, 0.5, 0.5312, 0.5, 0.5312, 0.5, 0.5625, 0.5, 0.625, 0.5, 0.5938, 0.5, 0.5938, 0.5, 0.625, 0.5, 0.6875, 0.5, 0.6562, 0.5, 0.6562, 0.5, 0.6875, 0.5, 0.2188, 0.5, 0.1875, 0.5, 0.1875, 0.5, 0.2188, 0.5, 1.0, 0.5, 0.9688, 0.5, 0.9688, 0.5, 1.0, 0.5, 0.7812, 0.5, 0.75, 0.5, 0.75, 0.5, 0.7812, 0.5, 0.9375, 0.5, 0.9062, 0.5, 0.9062, 0.5, 0.9375, 0.5, 0.125, 0.5, 0.09375, 0.5, 0.09375, 0.5, 0.125, 0.5, 0.375, 0.5, 0.3438, 0.5, 0.3438, 0.5, 0.375, 0.5, 0.03125, 0.5, 0.0, 0.5, 0.0, 0.5, 0.03125, 0.5, 0.9688, 0.5, 0.9375, 0.5, 0.9375, 0.5, 0.9688, 0.5, 0.875, 0.5, 0.8438, 0.5, 0.8438, 0.5, 0.875, 0.5, 0.2812, 0.5, 0.25, 0.5, 0.25, 0.5, 0.2812, 0.5, 0.5312, 0.5, 0.5, 0.5, 0.5, 0.5, 0.5312, 0.5, 0.9062, 0.5, 0.875, 0.5, 0.875, 0.5, 0.9062, 0.5, 0.1875, 0.5, 0.1562, 0.5, 0.1562, 0.5, 0.1875, 0.5, 0.4688, 0.5, 0.4375, 0.5, 0.4375, 0.5, 0.4688, 0.5, 0.7188, 0.5, 0.6875, 0.5, 0.6875, 0.5, 0.7188, 0.5, 0.4375, 0.5, 0.4062, 0.5, 0.4062, 0.5, 0.4375, 0.5, 0.8438, 0.5, 0.8125, 0.5, 0.8125, 0.5, 0.8438, 0.5, 0.09375, 0.5, 0.0625, 0.5, 0.0625, 0.5, 0.09375, 0.5, 0.3438, 0.5, 0.3125, 0.5, 0.3125, 0.5, 0.3438, 0.5, 0.75, 0.5, 0.7188, 0.5, 0.7188, 0.5, 0.75, 0.5, 0.25, 0.5, 0.2188, 0.5, 0.2188, 0.5, 0.25, 0.5, 0.6562, 0.5, 0.625, 0.5, 0.625, 0.5, 0.6562, 0.5, 0.5938, 0.5, 0.5625, 0.5, 0.5625, 0.5, 0.5938, 0.5, 0.1562, 0.5, 0.125, 0.5, 0.125, 0.5, 0.1562, 0.5, 0.4062, 0.5, 0.375, 0.5, 0.375, 0.5, 0.4062, 0.5, 0.9688, 0.5, 0.9375, 0.5, 0.9375, 0.5, 0.9688, 0.5, 0.5312, 0.5, 0.5, 0.5, 0.5, 0.5, 0.5312, 0.5, 0.5625, 0.5, 0.5312, 0.5, 0.5312, 0.5, 0.5625, 0.5, 0.09375, 0.5, 0.0625, 0.5, 0.0625, 0.5, 0.09375, 0.5, 0.8125, 0.5, 0.7812, 0.5, 0.7812, 0.5, 0.8125, 0.5, 1.0, 0.5, 0.9688, 0.5, 0.9688, 0.5, 1.0, 0.5, 0.0625, 0.5, 0.03125, 0.5, 0.03125, 0.5, 0.0625, 0.5, 0.6875, 0.5, 0.6562, 0.5, 0.6562, 0.5, 0.6875, 0.5, 0.9688, 0.5, 0.9375, 0.5, 0.9375, 0.5, 0.9688, 0.5, 0.03125, 0.5, 0.0, 0.5, 0.0, 0.5, 0.03125, 0.5, 0.4375, 0.5, 0.4062, 0.5, 0.4062, 0.5, 0.4375, 0.5, 0.875, 0.5, 0.8438, 0.5, 0.8438, 0.5, 0.875, 0.5, 0.4062, 0.5, 0.375, 0.5, 0.375, 0.5, 0.4062, 0.5, 0.8438, 0.5, 0.8125, 0.5, 0.8125, 0.5, 0.8438, 0.5, 0.375, 0.5, 0.3438, 0.5, 0.3438, 0.5, 0.375, 0.5, 0.9062, 0.5, 0.875, 0.5, 0.875, 0.5, 0.9062, 0.5, 0.3438, 0.5, 0.3125, 0.5, 0.3125, 0.5, 0.3438, 0.5, 0.75, 0.5, 0.7188, 0.5, 0.7188, 0.5, 0.75, 0.5, 0.3125, 0.5, 0.2812, 0.5, 0.2812, 0.5, 0.3125, 0.5, 0.7812, 0.5, 0.75, 0.5, 0.75, 0.5, 0.7812, 0.5, 0.2812, 0.5, 0.25, 0.5, 0.25, 0.5, 0.2812, 0.5, 0.9375, 0.5, 0.9062, 0.5, 0.9062, 0.5, 0.9375, 0.5, 0.25, 0.5, 0.2188, 0.5, 0.2188, 0.5, 0.25, 0.5, 0.6562, 0.5, 0.625, 0.5, 0.625, 0.5, 0.6562, 0.5, 0.2188, 0.5, 0.1875, 0.5, 0.1875, 0.5, 0.2188, 0.5, 0.625, 0.5, 0.5938, 0.5, 0.5938, 0.5, 0.625, 0.5, 0.1875, 0.5, 0.1562, 0.5, 0.1562, 0.5, 0.1875, 0.5, 0.4688, 0.5, 0.4375, 0.5, 0.4375, 0.5, 0.4688, 0.5, 0.7188, 0.5, 0.6875, 0.5, 0.6875, 0.5, 0.7188, 0.5, 0.1562, 0.5, 0.125, 0.5, 0.125, 0.5, 0.1562, 0.5, 0.5, 0.5, 0.4688, 0.5, 0.4688, 0.5, 0.5, 0.5, 0.5938, 0.5, 0.5625, 0.5, 0.5625, 0.5, 0.5938, 0.5, 0.8125, 0.5, 0.7812, 0.5, 0.7812, 0.5, 0.8125, 0.5, 0.03125, 0.5, 0.0, 0.5, 0.0, 0.5, 0.03125, 0.5, 0.4375, 0.5, 0.4062, 0.5, 0.4062, 0.5, 0.4375, 0.5, 0.875, 0.5, 0.8438, 0.5, 0.8438, 0.5, 0.875, 0.5, 0.4062, 0.5, 0.375, 0.5, 0.375, 0.5, 0.4062, 0.5, 0.8438, 0.5, 0.8125, 0.5, 0.8125, 0.5, 0.8438, 0.5, 0.375, 0.5, 0.3438, 0.5, 0.3438, 0.5, 0.375, 0.5, 0.9062, 0.5, 0.875, 0.5, 0.875, 0.5, 0.9062, 0.5, 0.3438, 0.5, 0.3125, 0.5, 0.3125, 0.5, 0.3438, 0.5, 0.75, 0.5, 0.7188, 0.5, 0.7188, 0.5, 0.75, 0.5, 0.3125, 0.5, 0.2812, 0.5, 0.2812, 0.5, 0.3125, 0.5, 0.7812, 0.5, 0.75, 0.5, 0.75, 0.5, 0.7812, 0.5, 0.2812, 0.5, 0.25, 0.5, 0.25, 0.5, 0.2812, 0.5, 0.9375, 0.5, 0.9062, 0.5, 0.9062, 0.5, 0.9375, 0.5, 0.25, 0.5, 0.2188, 0.5, 0.2188, 0.5, 0.25, 0.5, 0.6562, 0.5, 0.625, 0.5, 0.625, 0.5, 0.6562, 0.5, 0.2188, 0.5, 0.1875, 0.5, 0.1875, 0.5, 0.2188, 0.5, 0.625, 0.5, 0.5938, 0.5, 0.5938, 0.5, 0.625, 0.5, 0.1875, 0.5, 0.1562, 0.5, 0.1562, 0.5, 0.1875, 0.5, 0.4688, 0.5, 0.4375, 0.5, 0.4375, 0.5, 0.4688, 0.5, 0.7188, 0.5, 0.6875, 0.5, 0.6875, 0.5, 0.7188, 0.5, 0.1562, 0.5, 0.125, 0.5, 0.125, 0.5, 0.1562, 0.5, 0.5, 0.5, 0.4688, 0.5, 0.4688, 0.5, 0.5, 0.5, 0.5938, 0.5, 0.5625, 0.5, 0.5625, 0.5, 0.5938, 0.5, 0.125, 0.5, 0.09375, 0.5, 0.09375, 0.5, 0.125, 0.5, 0.5312, 0.5, 0.5, 0.5, 0.5, 0.5, 0.5312, 0.5, 0.5625, 0.5, 0.5312, 0.5, 0.5312, 0.5, 0.5625, 0.5, 0.09375, 0.5, 0.0625, 0.5, 0.0625, 0.5, 0.09375, 0.5, 0.8125, 0.5, 0.7812, 0.5, 0.7812, 0.5, 0.8125, 0.5, 1.0, 0.5, 0.9688, 0.5, 0.9688, 0.5, 1.0, 0.5, 0.0625, 0.5, 0.03125, 0.5, 0.03125, 0.5, 0.0625, 0.5, 0.6875, 0.5, 0.6562, 0.5, 0.6562, 0.5, 0.6875, 0.5, 0.4062, 0.5, 0.375, 0.5, 0.375, 0.5, 0.4062, 0.5, 1.0, 0.5, 0.9688, 0.5, 0.9688, 0.5, 1.0, 0.5, 0.0625, 0.5, 0.03125, 0.5, 0.03125, 0.5, 0.0625, 0.5, 0.6875, 0.5, 0.6562, 0.5, 0.6562, 0.5, 0.6875, 0.5, 0.9688, 0.5, 0.9375, 0.5, 0.9375, 0.5, 0.9688, 0.5, 0.03125, 0.5, 0.0, 0.5, 0.0, 0.5, 0.03125, 0.5, 0.4375, 0.5, 0.4062, 0.5, 0.4062, 0.5, 0.4375, 0.5, 0.875, 0.5, 0.8438, 0.5, 0.8438, 0.5, 0.875, 0.5, 0.4062, 0.5, 0.375, 0.5, 0.375, 0.5, 0.4062, 0.5, 0.8438, 0.5, 0.8125, 0.5, 0.8125, 0.5, 0.8438, 0.5, 0.375, 0.5, 0.3438, 0.5, 0.3438, 0.5, 0.375, 0.5, 0.9062, 0.5, 0.875, 0.5, 0.875, 0.5, 0.9062, 0.5, 0.3438, 0.5, 0.3125, 0.5, 0.3125, 0.5, 0.3438, 0.5, 0.75, 0.5, 0.7188, 0.5, 0.7188, 0.5, 0.75, 0.5, 0.3125, 0.5, 0.2812, 0.5, 0.2812, 0.5, 0.3125, 0.5, 0.7812, 0.5, 0.75, 0.5, 0.75, 0.5, 0.7812, 0.5, 0.2812, 0.5, 0.25, 0.5, 0.25, 0.5, 0.2812, 0.5, 0.9375, 0.5, 0.9062, 0.5, 0.9062, 0.5, 0.9375, 0.5, 0.25, 0.5, 0.2188, 0.5, 0.2188, 0.5, 0.25, 0.5, 0.6562, 0.5, 0.625, 0.5, 0.625, 0.5, 0.6562, 0.5, 0.2188, 0.5, 0.1875, 0.5, 0.1875, 0.5, 0.2188, 0.5, 0.625, 0.5, 0.5938, 0.5, 0.5938, 0.5, 0.625, 0.5, 0.1875, 0.5, 0.1562, 0.5, 0.1562, 0.5, 0.1875, 0.5, 0.4688, 0.5, 0.4375, 0.5, 0.4375, 0.5, 0.4688, 0.5, 0.7188, 0.5, 0.6875, 0.5, 0.6875, 0.5, 0.7188, 0.5, 0.1562, 0.5, 0.125, 0.5, 0.125, 0.5, 0.1562, 0.5, 0.5, 0.5, 0.4688, 0.5, 0.4688, 0.5, 0.5, 0.5, 0.5938, 0.5, 0.5625, 0.5, 0.5625, 0.5, 0.5938, 0.5, 0.125, 0.5, 0.09375, 0.5, 0.09375, 0.5, 0.125, 0.5, 0.5312, 0.5, 0.5, 0.5, 0.5, 0.5, 0.5312, 0.5, 0.5625, 0.5, 0.5312, 0.5, 0.5312, 0.5, 0.5625, 0.5, 0.09375, 0.5, 0.0625, 0.5, 0.0625, 0.5, 0.09375, 0.5, 0.5938, 0.5, 0.5625, 0.5, 0.5625, 0.5, 0.5938, 0.5, 0.8438, 0.5, 0.8125, 0.5, 0.8125, 0.5, 0.8438, 0.5, 0.375, 0.5, 0.3438, 0.5, 0.3438, 0.5, 0.375, 0.5, 0.9062, 0.5, 0.875, 0.5, 0.875, 0.5, 0.9062, 0.5, 0.3438, 0.5, 0.3125, 0.5, 0.3125, 0.5, 0.3438, 0.5, 0.75, 0.5, 0.7188, 0.5, 0.7188, 0.5, 0.75, 0.5, 0.3125, 0.5, 0.2812, 0.5, 0.2812, 0.5, 0.3125, 0.5, 0.7812, 0.5, 0.75, 0.5, 0.75, 0.5, 0.7812, 0.5, 0.2812, 0.5, 0.25, 0.5, 0.25, 0.5, 0.2812, 0.5, 0.9375, 0.5, 0.9062, 0.5, 0.9062, 0.5, 0.9375, 0.5, 0.25, 0.5, 0.2188, 0.5, 0.2188, 0.5, 0.25, 0.5, 0.6562, 0.5, 0.625, 0.5, 0.625, 0.5, 0.6562, 0.5, 0.2188, 0.5, 0.1875, 0.5, 0.1875, 0.5, 0.2188, 0.5, 0.625, 0.5, 0.5938, 0.5, 0.5938, 0.5, 0.625, 0.5, 0.1875, 0.5, 0.1562, 0.5, 0.1562, 0.5, 0.1875, 0.5, 0.4688, 0.5, 0.4375, 0.5, 0.4375, 0.5, 0.4688, 0.5, 0.7188, 0.5, 0.6875, 0.5, 0.6875, 0.5, 0.7188, 0.5, 0.1562, 0.5, 0.125, 0.5, 0.125, 0.5, 0.1562, 0.5, 0.5, 0.5, 0.4688, 0.5, 0.4688, 0.5, 0.5, 0.5, 0.5938, 0.5, 0.5625, 0.5, 0.5625, 0.5, 0.5938, 0.5, 0.125, 0.5, 0.09375, 0.5, 0.09375, 0.5, 0.125, 0.5, 0.5312, 0.5, 0.5, 0.5, 0.5, 0.5, 0.5312, 0.5, 0.5625, 0.5, 0.5312, 0.5, 0.5312, 0.5, 0.5625, 0.5, 0.09375, 0.5, 0.0625, 0.5, 0.0625, 0.5, 0.09375, 0.5, 0.8125, 0.5, 0.7812, 0.5, 0.7812, 0.5, 0.8125, 0.5, 1.0, 0.5, 0.9688, 0.5, 0.9688, 0.5, 1.0, 0.5, 0.0625, 0.5, 0.03125, 0.5, 0.03125, 0.5, 0.0625, 0.5, 0.6875, 0.5, 0.6562, 0.5, 0.6562, 0.5, 0.6875, 0.5, 0.9688, 0.5, 0.9375, 0.5, 0.9375, 0.5, 0.9688, 0.5, 0.03125, 0.5, 0.0, 0.5, 0.0, 0.5, 0.03125, 0.5, 0.4375, 0.5, 0.4062, 0.5, 0.4062, 0.5, 0.4375, 0.5, 0.875, 0.5, 0.8438, 0.5, 0.8438, 0.5, 0.875, 0.5, 0.9688, 0.5, 0.9375, 0.5, 0.9375, 0.5, 0.9688, 0.5, 0.125, 0.5, 0.09375, 0.5, 0.09375, 0.5, 0.125, 0.5, 0.5312, 0.5, 0.5, 0.5, 0.5, 0.5, 0.5312, 0.5, 0.5625, 0.5, 0.5312, 0.5, 0.5312, 0.5, 0.5625, 0.5, 0.09375, 0.5, 0.0625, 0.5, 0.0625, 0.5, 0.09375, 0.5, 0.8125, 0.5, 0.7812, 0.5, 0.7812, 0.5, 0.8125, 0.5, 1.0, 0.5, 0.9688, 0.5, 0.9688, 0.5, 1.0, 0.5, 0.0625, 0.5, 0.03125, 0.5, 0.03125, 0.5, 0.0625, 0.5, 0.6875, 0.5, 0.6562, 0.5, 0.6562, 0.5, 0.6875, 0.5, 0.9688, 0.5, 0.9375, 0.5, 0.9375, 0.5, 0.9688, 0.5, 0.03125, 0.5, 0.0, 0.5, 0.0, 0.5, 0.03125, 0.5, 0.4375, 0.5, 0.4062, 0.5, 0.4062, 0.5, 0.4375, 0.5, 0.875, 0.5, 0.8438, 0.5, 0.8438, 0.5, 0.875, 0.5, 0.4062, 0.5, 0.375, 0.5, 0.375, 0.5, 0.4062, 0.5, 0.8438, 0.5, 0.8125, 0.5, 0.8125, 0.5, 0.8438, 0.5, 0.375, 0.5, 0.3438, 0.5, 0.3438, 0.5, 0.375, 0.5, 0.9062, 0.5, 0.875, 0.5, 0.875, 0.5, 0.9062, 0.5, 0.3438, 0.5, 0.3125, 0.5, 0.3125, 0.5, 0.3438, 0.5, 0.75, 0.5, 0.7188, 0.5, 0.7188, 0.5, 0.75, 0.5, 0.3125, 0.5, 0.2812, 0.5, 0.2812, 0.5, 0.3125, 0.5, 0.7812, 0.5, 0.75, 0.5, 0.75, 0.5, 0.7812, 0.5, 0.2812, 0.5, 0.25, 0.5, 0.25, 0.5, 0.2812, 0.5, 0.9375, 0.5, 0.9062, 0.5, 0.9062, 0.5, 0.9375, 0.5, 0.25, 0.5, 0.2188, 0.5, 0.2188, 0.5, 0.25, 0.5, 0.6562, 0.5, 0.625, 0.5, 0.625, 0.5, 0.6562, 0.5, 0.2188, 0.5, 0.1875, 0.5, 0.1875, 0.5, 0.2188, 0.5, 0.625, 0.5, 0.5938, 0.5, 0.5938, 0.5, 0.625, 0.5, 0.1875, 0.5, 0.1562, 0.5, 0.1562, 0.5, 0.1875, 0.5, 0.4688, 0.5, 0.4375, 0.5, 0.4375, 0.5, 0.4688, 0.5, 0.7188, 0.5, 0.6875, 0.5, 0.6875, 0.5, 0.7188, 0.5, 0.1562, 0.5, 0.125, 0.5, 0.125, 0.5, 0.1562, 0.5, 0.5, 0.5, 0.4688, 0.5, 0.4688, 0.5, 0.5, 0.5, 0.9717, 0.1582, 0.9496, 0.1167, 0.9197, 0.08029, 0.8833, 0.05045, 0.8418, 0.02827, 0.7968, 0.01461, 0.75, 0.01, 0.7032, 0.01461, 0.6582, 0.02827, 0.6167, 0.05045, 0.5803, 0.08029, 0.5504, 0.1167, 0.5283, 0.1582, 0.5146, 0.2032, 0.51, 0.25, 0.5146, 0.2968, 0.5283, 0.3418, 0.5504, 0.3833, 0.5803, 0.4197, 0.6167, 0.4496, 0.6582, 0.4717, 0.7032, 0.4854, 0.75, 0.49, 0.7968, 0.4854, 0.8418, 0.4717, 0.8833, 0.4496, 0.9197, 0.4197, 0.9496, 0.3833, 0.9717, 0.3418, 0.9854, 0.2968, 0.99, 0.25, 0.9854, 0.2032, 0.03125, 0.5, 0.0, 0.5, 0.0, 0.5, 0.03125, 0.5, 0.4375, 0.5, 0.4062, 0.5, 0.4062, 0.5, 0.4375, 0.5, 0.875, 0.5, 0.8438, 0.5, 0.8438, 0.5, 0.875, 0.5, 0.4062, 0.5, 0.375, 0.5, 0.375, 0.5, 0.4062, 0.5, 0.8438, 0.5, 0.8125, 0.5, 0.8125, 0.5, 0.8438, 0.5, 0.375, 0.5, 0.3438, 0.5, 0.3438, 0.5, 0.375, 0.5, 0.9062, 0.5, 0.875, 0.5, 0.875, 0.5, 0.9062, 0.5, 0.3438, 0.5, 0.3125, 0.5, 0.3125, 0.5, 0.3438, 0.5, 0.75, 0.5, 0.7188, 0.5, 0.7188, 0.5, 0.75, 0.5, 0.3125, 0.5, 0.2812, 0.5, 0.2812, 0.5, 0.3125, 0.5, 0.7812, 0.5, 0.75, 0.5, 0.75, 0.5, 0.7812, 0.5, 0.2812, 0.5, 0.25, 0.5, 0.25, 0.5, 0.2812, 0.5, 0.9375, 0.5, 0.9062, 0.5, 0.9062, 0.5, 0.9375, 0.5, 0.25, 0.5, 0.2188, 0.5, 0.2188, 0.5, 0.25, 0.5, 0.6562, 0.5, 0.625, 0.5, 0.625, 0.5, 0.6562, 0.5, 0.2188, 0.5, 0.1875, 0.5, 0.1875, 0.5, 0.2188, 0.5, 0.625, 0.5, 0.5938, 0.5, 0.5938, 0.5, 0.625, 0.5, 0.1875, 0.5, 0.1562, 0.5, 0.1562, 0.5, 0.1875, 0.5, 0.4688, 0.5, 0.4375, 0.5, 0.4375, 0.5, 0.4688, 0.5, 0.7188, 0.5, 0.6875, 0.5, 0.6875, 0.5, 0.7188, 0.5, 0.1562, 0.5, 0.125, 0.5, 0.125, 0.5, 0.1562, 0.5, 0.5, 0.5, 0.4688, 0.5, 0.4688, 0.5, 0.5, 0.5, 0.5938, 0.5, 0.5625, 0.5, 0.5625, 0.5, 0.5938, 0.5, 0.125, 0.5, 0.09375, 0.5, 0.09375, 0.5, 0.125, 0.5, 0.5312, 0.5, 0.5, 0.5, 0.5, 0.5, 0.5312, 0.5, 0.5625, 0.5, 0.5312, 0.5, 0.5312, 0.5, 0.5625, 0.5, 0.09375, 0.5, 0.0625, 0.5, 0.0625, 0.5, 0.09375, 0.5, 0.8125, 0.5, 0.7812, 0.5, 0.7812, 0.5, 0.8125, 0.5, 1.0, 0.5, 0.9688, 0.5, 0.9688, 0.5, 1.0, 0.5, 0.0625, 0.5, 0.03125, 0.5, 0.03125, 0.5, 0.0625, 0.5, 0.6875, 0.5, 0.6562, 0.5, 0.6562, 0.5, 0.6875, 0.5])
me_cube.materials.append(mat_material)
me_cube.materials.append(mat_material_001)
me_cube.use_mirror_vertex_groups = False
me_cube.update()
me_cylinder = bpy.data.meshes.new('Cylinder')
me_cylinder.from_pydata([(0.0, 3.6, -5.23), (0.0, 3.6, 5.23), (0.7023, 3.531, -5.23), (0.7023, 3.531, 5.23), (1.378, 3.326, -5.23), (1.378, 3.326, 5.23), (2.0, 2.993, -5.23), (2.0, 2.993, 5.23), (2.546, 2.546, -5.23), (2.546, 2.546, 5.23), (2.993, 2.0, -5.23), (2.993, 2.0, 5.23), (3.326, 1.378, -5.23), (3.326, 1.378, 5.23), (3.531, 0.7023, -5.23), (3.531, 0.7023, 5.23), (3.6, 0.0, -5.23), (3.6, 0.0, 5.23), (3.531, -0.7023, -5.23), (3.531, -0.7023, 5.23), (3.326, -1.378, -5.23), (3.326, -1.378, 5.23), (2.993, -2.0, -5.23), (2.993, -2.0, 5.23), (2.546, -2.546, -5.23), (2.546, -2.546, 5.23), (2.0, -2.993, -5.23), (2.0, -2.993, 5.23), (1.378, -3.326, -5.23), (1.378, -3.326, 5.23), (0.7023, -3.531, -5.23), (0.7023, -3.531, 5.23), (0.0, -3.6, -5.23), (0.0, -3.6, 5.23), (-0.7023, -3.531, -5.23), (-0.7023, -3.531, 5.23), (-1.378, -3.326, -5.23), (-1.378, -3.326, 5.23), (-2.0, -2.993, -5.23), (-2.0, -2.993, 5.23), (-2.546, -2.546, -5.23), (-2.546, -2.546, 5.23), (-2.993, -2.0, -5.23), (-2.993, -2.0, 5.23), (-3.326, -1.378, -5.23), (-3.326, -1.378, 5.23), (-3.531, -0.7023, -5.23), (-3.531, -0.7023, 5.23), (-3.6, 0.0, -5.23), (-3.6, 0.0, 5.23), (-3.531, 0.7023, -5.23), (-3.531, 0.7023, 5.23), (-3.326, 1.378, -5.23), (-3.326, 1.378, 5.23), (-2.993, 2.0, -5.23), (-2.993, 2.0, 5.23), (-2.546, 2.546, -5.23), (-2.546, 2.546, 5.23), (-2.0, 2.993, -5.23), (-2.0, 2.993, 5.23), (-1.378, 3.326, -5.23), (-1.378, 3.326, 5.23), (-0.7023, 3.531, -5.23), (-0.7023, 3.531, 5.23), (1.527e-08, 2.88, -5.23), (0.5619, 2.825, -5.23), (1.102, 2.661, -5.23), (1.6, 2.395, -5.23), (2.036, 2.036, -5.23), (2.395, 1.6, -5.23), (2.661, 1.102, -5.23), (2.825, 0.5619, -5.23), (2.88, 7.629e-07, -5.23), (2.825, -0.5619, -5.23), (2.661, -1.102, -5.23), (2.395, -1.6, -5.23), (2.036, -2.036, -5.23), (1.6, -2.395, -5.23), (1.102, -2.661, -5.23), (0.5619, -2.825, -5.23), (1.527e-08, -2.88, -5.23), (-0.5619, -2.825, -5.23), (-1.102, -2.661, -5.23), (-1.6, -2.395, -5.23), (-2.036, -2.036, -5.23), (-2.395, -1.6, -5.23), (-2.661, -1.102, -5.23), (-2.825, -0.5619, -5.23), (-2.88, 7.629e-07, -5.23), (-2.825, 0.5619, -5.23), (-2.661, 1.102, -5.23), (-2.395, 1.6, -5.23), (-2.036, 2.036, -5.23), (-1.6, 2.395, -5.23), (-1.102, 2.661, -5.23), (-0.5619, 2.825, -5.23), (0.5619, 2.825, 5.23), (1.527e-08, 2.88, 5.23), (1.102, 2.661, 5.23), (1.6, 2.395, 5.23), (2.036, 2.036, 5.23), (2.395, 1.6, 5.23), (2.661, 1.102, 5.23), (2.825, 0.5619, 5.23), (2.88, 7.629e-07, 5.23), (2.825, -0.5619, 5.23), (2.661, -1.102, 5.23), (2.395, -1.6, 5.23), (2.036, -2.036, 5.23), (1.6, -2.395, 5.23), (1.102, -2.661, 5.23), (0.5619, -2.825, 5.23), (1.527e-08, -2.88, 5.23), (-0.5619, -2.825, 5.23), (-1.102, -2.661, 5.23), (-1.6, -2.395, 5.23), (-2.036, -2.036, 5.23), (-2.395, -1.6, 5.23), (-2.661, -1.102, 5.23), (-2.825, -0.5619, 5.23), (-2.88, 7.629e-07, 5.23), (-2.825, 0.5619, 5.23), (-2.661, 1.102, 5.23), (-2.395, 1.6, 5.23), (-2.036, 2.036, 5.23), (-1.6, 2.395, 5.23), (-1.102, 2.661, 5.23), (-0.5619, 2.825, 5.23), (2.783e-08, 1.645, -6.03), (0.3209, 1.613, -6.03), (0.6295, 1.52, -6.03), (0.9138, 1.368, -6.03), (1.163, 1.163, -6.03), (1.368, 0.9138, -6.03), (1.52, 0.6295, -6.03), (1.613, 0.3209, -6.03), (1.645, 1.584e-07, -6.03), (1.613, -0.3209, -6.03), (1.52, -0.6295, -6.03), (1.368, -0.9138, -6.03), (1.163, -1.163, -6.03), (0.9138, -1.368, -6.03), (0.6295, -1.52, -6.03), (0.3209, -1.613, -6.03), (2.783e-08, -1.645, -6.03), (-0.3209, -1.613, -6.03), (-0.6295, -1.52, -6.03), (-0.9138, -1.368, -6.03), (-1.163, -1.163, -6.03), (-1.368, -0.9138, -6.03), (-1.52, -0.6295, -6.03), (-1.613, -0.3209, -6.03), (-1.645, 1.584e-07, -6.03), (-1.613, 0.3209, -6.03), (-1.52, 0.6295, -6.03), (-1.368, 0.9138, -6.03), (-1.163, 1.163, -6.03), (-0.9138, 1.368, -6.03), (-0.6295, 1.52, -6.03), (-0.3209, 1.613, -6.03), (0.5619, 2.825, 6.03), (1.159e-08, 2.88, 6.03), (1.102, 2.661, 6.03), (1.6, 2.395, 6.03), (2.036, 2.036, 6.03), (2.395, 1.6, 6.03), (2.661, 1.102, 6.03), (2.825, 0.5619, 6.03), (2.88, 7.629e-07, 6.03), (2.825, -0.5619, 6.03), (2.661, -1.102, 6.03), (2.395, -1.6, 6.03), (2.036, -2.036, 6.03), (1.6, -2.395, 6.03), (1.102, -2.661, 6.03), (0.5619, -2.825, 6.03), (1.159e-08, -2.88, 6.03), (-0.5619, -2.825, 6.03), (-1.102, -2.661, 6.03), (-1.6, -2.395, 6.03), (-2.036, -2.036, 6.03), (-2.395, -1.6, 6.03), (-2.661, -1.102, 6.03), (-2.825, -0.5619, 6.03), (-2.88, 7.629e-07, 6.03), (-2.825, 0.5619, 6.03), (-2.661, 1.102, 6.03), (-2.395, 1.6, 6.03), (-2.036, 2.036, 6.03), (-1.6, 2.395, 6.03), (-1.102, 2.661, 6.03), (-0.5619, 2.825, 6.03), (1.159e-08, 2.395, 6.03), (0.5619, -2.395, 6.482), (0.5619, -2.095, 6.482), (1.159e-08, -2.395, 6.03), (0.5619, -2.395, 6.03), (-0.5619, -2.395, 6.03), (0.5619, -2.095, 6.03), (-0.5619, -2.095, 6.03), (0.5619, 2.095, 6.03), (-0.5619, 2.095, 6.03), (0.5619, 2.095, 6.13), (0.5619, -2.095, 6.13), (-0.5619, 2.095, 6.13), (-0.5619, -2.095, 6.13), (1.159e-08, 2.395, 6.13), (1.159e-08, -2.395, 6.13), (0.5619, 2.095, 6.13), (0.5619, -2.095, 6.13), (-0.5619, 2.095, 6.13), (-0.5619, -2.095, 6.13), (1.159e-08, 2.395, 6.13), (1.159e-08, -2.395, 6.13), (0.5619, 2.095, 7.639), (0.5619, -2.095, 7.639), (-0.5619, 2.095, 7.639), (-0.5619, -2.095, 7.639), (1.159e-08, 2.395, 7.639), (1.159e-08, -2.395, 7.639), (0.5619, 2.825, 6.03), (1.159e-08, 2.88, 6.03), (1.102, 2.661, 6.03), (1.6, 2.395, 6.03), (2.036, 2.036, 6.03), (2.395, 1.6, 6.03), (2.661, 1.102, 6.03), (2.825, 0.5619, 6.03), (2.88, 7.629e-07, 6.03), (2.825, -0.5619, 6.03), (2.661, -1.102, 6.03), (2.395, -1.6, 6.03), (2.036, -2.036, 6.03), (1.6, -2.395, 6.03), (1.102, -2.661, 6.03), (0.5619, -2.825, 6.03), (1.159e-08, -2.88, 6.03), (-0.5619, -2.825, 6.03), (-1.102, -2.661, 6.03), (-1.6, -2.395, 6.03), (-2.036, -2.036, 6.03), (-2.395, -1.6, 6.03), (-2.661, -1.102, 6.03), (-2.825, -0.5619, 6.03), (-2.88, 7.629e-07, 6.03), (-2.825, 0.5619, 6.03), (-2.661, 1.102, 6.03), (-2.395, 1.6, 6.03), (-2.036, 2.036, 6.03), (-1.6, 2.395, 6.03), (-1.102, 2.661, 6.03), (-0.5619, 2.825, 6.03), (1.159e-08, -2.395, 6.03), (-0.5619, -2.395, 6.03), (0.5619, -2.395, 6.03), (1.159e-08, 2.395, 6.03), (0.5619, -2.095, 6.03), (-0.5619, -2.095, 6.03), (0.5619, 2.095, 6.03), (-0.5619, 2.095, 6.03), (-0.5619, -2.095, 6.482), (-0.5619, -2.395, 6.482), (9.087e-09, -2.395, 6.482), (0.5619, 2.825, 6.482), (9.087e-09, 2.88, 6.482), (1.102, 2.661, 6.482), (1.6, 2.395, 6.482), (2.036, 2.036, 6.482), (2.395, 1.6, 6.482), (2.661, 1.102, 6.482), (2.825, 0.5619, 6.482), (2.88, 7.629e-07, 6.482), (2.825, -0.5619, 6.482), (2.661, -1.102, 6.482), (2.395, -1.6, 6.482), (2.036, -2.036, 6.482), (1.6, -2.395, 6.482), (1.102, -2.661, 6.482), (0.5619, -2.825, 6.482), (9.087e-09, -2.88, 6.482), (-0.5619, -2.825, 6.482), (-1.102, -2.661, 6.482), (-1.6, -2.395, 6.482), (-2.036, -2.036, 6.482), (-2.395, -1.6, 6.482), (-2.661, -1.102, 6.482), (-2.825, -0.5619, 6.482), (-2.88, 7.629e-07, 6.482), (-2.825, 0.5619, 6.482), (-2.661, 1.102, 6.482), (-2.395, 1.6, 6.482), (-2.036, 2.036, 6.482), (-1.6, 2.395, 6.482), (-1.102, 2.661, 6.482), (-0.5619, 2.825, 6.482), (9.087e-09, -2.395, 6.482), (-0.5619, -2.395, 6.482), (0.5619, -2.395, 6.482), (9.087e-09, 2.395, 6.482), (0.5619, 2.395, 6.482), (-0.5619, 2.395, 6.482), (0.5619, -2.095, 6.482), (-0.5619, -2.095, 6.482), (0.5619, 2.095, 6.482), (-0.5619, 2.095, 6.482)], [], [(0, 1, 3, 2), (2, 3, 5, 4), (4, 5, 7, 6), (6, 7, 9, 8), (8, 9, 11, 10), (10, 11, 13, 12), (12, 13, 15, 14), (14, 15, 17, 16), (16, 17, 19, 18), (18, 19, 21, 20), (20, 21, 23, 22), (22, 23, 25, 24), (24, 25, 27, 26), (26, 27, 29, 28), (28, 29, 31, 30), (30, 31, 33, 32), (32, 33, 35, 34), (34, 35, 37, 36), (36, 37, 39, 38), (38, 39, 41, 40), (40, 41, 43, 42), (42, 43, 45, 44), (44, 45, 47, 46), (46, 47, 49, 48), (48, 49, 51, 50), (50, 51, 53, 52), (52, 53, 55, 54), (54, 55, 57, 56), (56, 57, 59, 58), (58, 59, 61, 60), (21, 19, 105, 106), (60, 61, 63, 62), (62, 63, 1, 0), (6, 8, 68, 67), (75, 76, 140, 139), (24, 26, 77, 76), (42, 44, 86, 85), (60, 62, 95, 94), (16, 18, 73, 72), (34, 36, 82, 81), (52, 54, 91, 90), (8, 10, 69, 68), (26, 28, 78, 77), (44, 46, 87, 86), (0, 2, 65, 64), (62, 0, 64, 95), (18, 20, 74, 73), (36, 38, 83, 82), (54, 56, 92, 91), (10, 12, 70, 69), (28, 30, 79, 78), (46, 48, 88, 87), (2, 4, 66, 65), (20, 22, 75, 74), (38, 40, 84, 83), (56, 58, 93, 92), (12, 14, 71, 70), (30, 32, 80, 79), (48, 50, 89, 88), (4, 6, 67, 66), (22, 24, 76, 75), (40, 42, 85, 84), (58, 60, 94, 93), (14, 16, 72, 71), (32, 34, 81, 80), (50, 52, 90, 89), (109, 108, 172, 173), (39, 37, 114, 115), (57, 55, 123, 124), (13, 11, 101, 102), (31, 29, 110, 111), (49, 47, 119, 120), (5, 3, 96, 98), (23, 21, 106, 107), (41, 39, 115, 116), (59, 57, 124, 125), (15, 13, 102, 103), (33, 31, 111, 112), (51, 49, 120, 121), (7, 5, 98, 99), (25, 23, 107, 108), (43, 41, 116, 117), (61, 59, 125, 126), (17, 15, 103, 104), (35, 33, 112, 113), (53, 51, 121, 122), (9, 7, 99, 100), (27, 25, 108, 109), (45, 43, 117, 118), (63, 61, 126, 127), (19, 17, 104, 105), (37, 35, 113, 114), (55, 53, 122, 123), (11, 9, 100, 101), (29, 27, 109, 110), (47, 45, 118, 119), (3, 1, 97, 96), (1, 63, 127, 97), (128, 129, 130, 131, 132, 133, 134, 135, 136, 137, 138, 139, 140, 141, 142, 143, 144, 145, 146, 147, 148, 149, 150, 151, 152, 153, 154, 155, 156, 157, 158, 159), (89, 90, 154, 153), (76, 77, 141, 140), (90, 91, 155, 154), (77, 78, 142, 141), (64, 65, 129, 128), (91, 92, 156, 155), (78, 79, 143, 142), (65, 66, 130, 129), (92, 93, 157, 156), (79, 80, 144, 143), (66, 67, 131, 130), (93, 94, 158, 157), (80, 81, 145, 144), (67, 68, 132, 131), (94, 95, 159, 158), (81, 82, 146, 145), (68, 69, 133, 132), (95, 64, 128, 159), (82, 83, 147, 146), (69, 70, 134, 133), (83, 84, 148, 147), (70, 71, 135, 134), (84, 85, 149, 148), (71, 72, 136, 135), (85, 86, 150, 149), (72, 73, 137, 136), (86, 87, 151, 150), (73, 74, 138, 137), (87, 88, 152, 151), (74, 75, 139, 138), (88, 89, 153, 152), (185, 184, 244, 245), (123, 122, 186, 187), (110, 109, 173, 174), (96, 97, 161, 160), (124, 123, 187, 188), (111, 110, 174, 175), (98, 96, 160, 162), (125, 124, 188, 189), (112, 111, 175, 176), (99, 98, 162, 163), (126, 125, 189, 190), (113, 112, 176, 177), (100, 99, 163, 164), (127, 126, 190, 191), (114, 113, 177, 178), (101, 100, 164, 165), (97, 127, 191, 161), (115, 114, 178, 179), (102, 101, 165, 166), (116, 115, 179, 180), (103, 102, 166, 167), (117, 116, 180, 181), (104, 103, 167, 168), (118, 117, 181, 182), (105, 104, 168, 169), (119, 118, 182, 183), (106, 105, 169, 170), (120, 119, 183, 184), (107, 106, 170, 171), (121, 120, 184, 185), (108, 107, 171, 172), (122, 121, 185, 186), (171, 170, 230, 231), (195, 197, 253, 252), (184, 183, 243, 244), (170, 169, 229, 230), (196, 195, 252, 254), (183, 182, 242, 243), (169, 168, 228, 229), (198, 200, 202, 203), (197, 199, 257, 253), (182, 181, 241, 242), (197, 195, 262, 261), (241, 240, 283, 284), (168, 167, 227, 228), (198, 196, 254, 256), (207, 203, 209, 213), (195, 198, 203, 207), (200, 192, 206, 202), (201, 199, 205, 204), (199, 195, 207, 205), (192, 201, 204, 206), (212, 210, 216, 218), (202, 206, 212, 208), (204, 205, 211, 210), (205, 207, 213, 211), (206, 204, 210, 212), (203, 202, 208, 209), (218, 216, 217, 219, 215, 214), (209, 208, 214, 215), (213, 209, 215, 219), (208, 212, 218, 214), (210, 211, 217, 216), (211, 213, 219, 217), (227, 226, 269, 270), (195, 196, 193, 262), (240, 239, 282, 283), (226, 225, 268, 269), (252, 253, 296, 295), (199, 197, 261, 260), (239, 238, 281, 282), (221, 251, 294, 264), (225, 224, 267, 268), (254, 252, 295, 297), (196, 198, 194, 193), (238, 237, 280, 281), (172, 171, 231, 232), (186, 185, 245, 246), (173, 172, 232, 233), (187, 186, 246, 247), (200, 198, 256, 258), (174, 173, 233, 234), (160, 161, 221, 220), (188, 187, 247, 248), (199, 201, 259, 257), (175, 174, 234, 235), (162, 160, 220, 222), (189, 188, 248, 249), (176, 175, 235, 236), (163, 162, 222, 223), (190, 189, 249, 250), (177, 176, 236, 237), (164, 163, 223, 224), (191, 190, 250, 251), (201, 192, 255, 259), (178, 177, 237, 238), (165, 164, 224, 225), (161, 191, 251, 221), (192, 200, 258, 255), (179, 178, 238, 239), (166, 165, 225, 226), (180, 179, 239, 240), (167, 166, 226, 227), (181, 180, 240, 241), (262, 193, 194), (261, 262, 260), (263, 299, 266, 265), (279, 295, 296, 280), (280, 296, 282, 281), (278, 297, 295, 279), (266, 299, 303, 301, 297, 276, 275, 274, 273, 272, 271, 270, 269, 268, 267), (298, 299, 263, 264), (300, 298, 264, 294), (292, 300, 294, 293), (276, 297, 278, 277), (282, 296, 302, 304, 300, 292, 291, 290, 289, 288, 287, 286, 285, 284, 283), (298, 300, 304), (298, 303, 299), (228, 227, 270, 271), (242, 241, 284, 285), (258, 256, 301, 303), (229, 228, 271, 272), (243, 242, 285, 286), (257, 259, 304, 302), (230, 229, 272, 273), (244, 243, 286, 287), (231, 230, 273, 274), (245, 244, 287, 288), (232, 231, 274, 275), (246, 245, 288, 289), (259, 255, 298, 304), (233, 232, 275, 276), (247, 246, 289, 290), (255, 258, 303, 298), (234, 233, 276, 277), (220, 221, 264, 263), (248, 247, 290, 291), (235, 234, 277, 278), (222, 220, 263, 265), (249, 248, 291, 292), (236, 235, 278, 279), (256, 254, 297, 301), (223, 222, 265, 266), (250, 249, 292, 293), (195, 199, 260, 262), (237, 236, 279, 280), (253, 257, 302, 296), (224, 223, 266, 267), (251, 250, 293, 294), (198, 195, 262, 194)])
me_cylinder.polygons.foreach_set('material_index', [0, 0, 0, 0, 0, 0, 0, 0, 0, 0, 0, 0, 0, 0, 0, 0, 0, 0, 0, 0, 0, 0, 0, 0, 0, 0, 0, 0, 0, 0, 0, 0, 0, 0, 0, 0, 0, 0, 0, 0, 0, 0, 0, 0, 0, 0, 0, 0, 0, 0, 0, 0, 0, 0, 0, 0, 0, 0, 0, 0, 0, 0, 0, 0, 0, 0, 1, 0, 0, 0, 0, 0, 0, 0, 0, 0, 0, 0, 0, 0, 0, 0, 0, 0, 0, 0, 0, 0, 0, 0, 0, 0, 0, 0, 0, 0, 0, 0, 0, 0, 0, 0, 0, 0, 0, 0, 0, 0, 0, 0, 0, 0, 0, 0, 0, 0, 0, 0, 0, 0, 0, 0, 0, 0, 0, 0, 0, 0, 0, 0, 0, 1, 1, 1, 1, 1, 1, 1, 1, 1, 1, 1, 1, 1, 1, 1, 1, 1, 1, 1, 1, 1, 1, 1, 1, 1, 1, 1, 1, 1, 1, 1, 0, 0, 0, 0, 0, 0, 0, 0, 0, 0, 0, 1, 0, 0, 0, 0, 0, 0, 0, 0, 0, 0, 0, 0, 0, 0, 0, 0, 0, 0, 0, 0, 1, 0, 1, 1, 0, 0, 1, 1, 1, 0, 0, 1, 0, 0, 0, 0, 0, 0, 0, 0, 0, 0, 0, 0, 0, 0, 0, 0, 0, 0, 0, 0, 0, 0, 0, 0, 0, 0, 0, 0, 1, 1, 1, 1, 1, 1, 1, 1, 1, 1, 1, 1, 1, 1, 1, 1, 0, 1, 1, 0, 1, 1, 1, 1, 1, 1, 0, 1, 1, 0, 1, 1, 1, 1, 1, 1, 1, 0, 1, 1, 0, 1, 0, 1, 1, 0])
_uv = me_cylinder.uv_layers.new(name='UVMap')
_uv.uv.foreach_set('vector', [1.0, 0.5, 1.0, 1.0, 0.9688, 1.0, 0.9688, 0.5, 0.9688, 0.5, 0.9688, 1.0, 0.9375, 1.0, 0.9375, 0.5, 0.9375, 0.5, 0.9375, 1.0, 0.9062, 1.0, 0.9062, 0.5, 0.9062, 0.5, 0.9062, 1.0, 0.875, 1.0, 0.875, 0.5, 0.875, 0.5, 0.875, 1.0, 0.8438, 1.0, 0.8438, 0.5, 0.8438, 0.5, 0.8438, 1.0, 0.8125, 1.0, 0.8125, 0.5, 0.8125, 0.5, 0.8125, 1.0, 0.7812, 1.0, 0.7812, 0.5, 0.7812, 0.5, 0.7812, 1.0, 0.75, 1.0, 0.75, 0.5, 0.75, 0.5, 0.75, 1.0, 0.7188, 1.0, 0.7188, 0.5, 0.7188, 0.5, 0.7188, 1.0, 0.6875, 1.0, 0.6875, 0.5, 0.6875, 0.5, 0.6875, 1.0, 0.6562, 1.0, 0.6562, 0.5, 0.6562, 0.5, 0.6562, 1.0, 0.625, 1.0, 0.625, 0.5, 0.625, 0.5, 0.625, 1.0, 0.5938, 1.0, 0.5938, 0.5, 0.5938, 0.5, 0.5938, 1.0, 0.5625, 1.0, 0.5625, 0.5, 0.5625, 0.5, 0.5625, 1.0, 0.5312, 1.0, 0.5312, 0.5, 0.5312, 0.5, 0.5312, 1.0, 0.5, 1.0, 0.5, 0.5, 0.5, 0.5, 0.5, 1.0, 0.4688, 1.0, 0.4688, 0.5, 0.4688, 0.5, 0.4688, 1.0, 0.4375, 1.0, 0.4375, 0.5, 0.4375, 0.5, 0.4375, 1.0, 0.4062, 1.0, 0.4062, 0.5, 0.4062, 0.5, 0.4062, 1.0, 0.375, 1.0, 0.375, 0.5, 0.375, 0.5, 0.375, 1.0, 0.3438, 1.0, 0.3438, 0.5, 0.3438, 0.5, 0.3438, 1.0, 0.3125, 1.0, 0.3125, 0.5, 0.3125, 0.5, 0.3125, 1.0, 0.2812, 1.0, 0.2812, 0.5, 0.2812, 0.5, 0.2812, 1.0, 0.25, 1.0, 0.25, 0.5, 0.25, 0.5, 0.25, 1.0, 0.2188, 1.0, 0.2188, 0.5, 0.2188, 0.5, 0.2188, 1.0, 0.1875, 1.0, 0.1875, 0.5, 0.1875, 0.5, 0.1875, 1.0, 0.1562, 1.0, 0.1562, 0.5, 0.1562, 0.5, 0.1562, 1.0, 0.125, 1.0, 0.125, 0.5, 0.125, 0.5, 0.125, 1.0, 0.09375, 1.0, 0.09375, 0.5, 0.09375, 0.5, 0.09375, 1.0, 0.0625, 1.0, 0.0625, 0.5, 0.6875, 1.0, 0.7188, 1.0, 0.7188, 1.0, 0.6875, 1.0, 0.0625, 0.5, 0.0625, 1.0, 0.03125, 1.0, 0.03125, 0.5, 0.03125, 0.5, 0.03125, 1.0, 0.0, 1.0, 0.0, 0.5, 0.9062, 0.5, 0.875, 0.5, 0.875, 0.5, 0.9062, 0.5, 0.6562, 0.5, 0.625, 0.5, 0.625, 0.5, 0.6562, 0.5, 0.625, 0.5, 0.5938, 0.5, 0.5938, 0.5, 0.625, 0.5, 0.3438, 0.5, 0.3125, 0.5, 0.3125, 0.5, 0.3438, 0.5, 0.0625, 0.5, 0.03125, 0.5, 0.03125, 0.5, 0.0625, 0.5, 0.75, 0.5, 0.7188, 0.5, 0.7188, 0.5, 0.75, 0.5, 0.4688, 0.5, 0.4375, 0.5, 0.4375, 0.5, 0.4688, 0.5, 0.1875, 0.5, 0.1562, 0.5, 0.1562, 0.5, 0.1875, 0.5, 0.875, 0.5, 0.8438, 0.5, 0.8438, 0.5, 0.875, 0.5, 0.5938, 0.5, 0.5625, 0.5, 0.5625, 0.5, 0.5938, 0.5, 0.3125, 0.5, 0.2812, 0.5, 0.2812, 0.5, 0.3125, 0.5, 1.0, 0.5, 0.9688, 0.5, 0.9688, 0.5, 1.0, 0.5, 0.03125, 0.5, 0.0, 0.5, 0.0, 0.5, 0.03125, 0.5, 0.7188, 0.5, 0.6875, 0.5, 0.6875, 0.5, 0.7188, 0.5, 0.4375, 0.5, 0.4062, 0.5, 0.4062, 0.5, 0.4375, 0.5, 0.1562, 0.5, 0.125, 0.5, 0.125, 0.5, 0.1562, 0.5, 0.8438, 0.5, 0.8125, 0.5, 0.8125, 0.5, 0.8438, 0.5, 0.5625, 0.5, 0.5312, 0.5, 0.5312, 0.5, 0.5625, 0.5, 0.2812, 0.5, 0.25, 0.5, 0.25, 0.5, 0.2812, 0.5, 0.9688, 0.5, 0.9375, 0.5, 0.9375, 0.5, 0.9688, 0.5, 0.6875, 0.5, 0.6562, 0.5, 0.6562, 0.5, 0.6875, 0.5, 0.4062, 0.5, 0.375, 0.5, 0.375, 0.5, 0.4062, 0.5, 0.125, 0.5, 0.09375, 0.5, 0.09375, 0.5, 0.125, 0.5, 0.8125, 0.5, 0.7812, 0.5, 0.7812, 0.5, 0.8125, 0.5, 0.5312, 0.5, 0.5, 0.5, 0.5, 0.5, 0.5312, 0.5, 0.25, 0.5, 0.2188, 0.5, 0.2188, 0.5, 0.25, 0.5, 0.9375, 0.5, 0.9062, 0.5, 0.9062, 0.5, 0.9375, 0.5, 0.6562, 0.5, 0.625, 0.5, 0.625, 0.5, 0.6562, 0.5, 0.375, 0.5, 0.3438, 0.5, 0.3438, 0.5, 0.375, 0.5, 0.09375, 0.5, 0.0625, 0.5, 0.0625, 0.5, 0.09375, 0.5, 0.7812, 0.5, 0.75, 0.5, 0.75, 0.5, 0.7812, 0.5, 0.5, 0.5, 0.4688, 0.5, 0.4688, 0.5, 0.5, 0.5, 0.2188, 0.5, 0.1875, 0.5, 0.1875, 0.5, 0.2188, 0.5, 0.5938, 1.0, 0.625, 1.0, 0.625, 1.0, 0.5938, 1.0, 0.4062, 1.0, 0.4375, 1.0, 0.4375, 1.0, 0.4062, 1.0, 0.125, 1.0, 0.1562, 1.0, 0.1562, 1.0, 0.125, 1.0, 0.8125, 1.0, 0.8438, 1.0, 0.8438, 1.0, 0.8125, 1.0, 0.5312, 1.0, 0.5625, 1.0, 0.5625, 1.0, 0.5312, 1.0, 0.25, 1.0, 0.2812, 1.0, 0.2812, 1.0, 0.25, 1.0, 0.9375, 1.0, 0.9688, 1.0, 0.9688, 1.0, 0.9375, 1.0, 0.6562, 1.0, 0.6875, 1.0, 0.6875, 1.0, 0.6562, 1.0, 0.375, 1.0, 0.4062, 1.0, 0.4062, 1.0, 0.375, 1.0, 0.09375, 1.0, 0.125, 1.0, 0.125, 1.0, 0.09375, 1.0, 0.7812, 1.0, 0.8125, 1.0, 0.8125, 1.0, 0.7812, 1.0, 0.5, 1.0, 0.5312, 1.0, 0.5312, 1.0, 0.5, 1.0, 0.2188, 1.0, 0.25, 1.0, 0.25, 1.0, 0.2188, 1.0, 0.9062, 1.0, 0.9375, 1.0, 0.9375, 1.0, 0.9062, 1.0, 0.625, 1.0, 0.6562, 1.0, 0.6562, 1.0, 0.625, 1.0, 0.3438, 1.0, 0.375, 1.0, 0.375, 1.0, 0.3438, 1.0, 0.0625, 1.0, 0.09375, 1.0, 0.09375, 1.0, 0.0625, 1.0, 0.75, 1.0, 0.7812, 1.0, 0.7812, 1.0, 0.75, 1.0, 0.4688, 1.0, 0.5, 1.0, 0.5, 1.0, 0.4688, 1.0, 0.1875, 1.0, 0.2188, 1.0, 0.2188, 1.0, 0.1875, 1.0, 0.875, 1.0, 0.9062, 1.0, 0.9062, 1.0, 0.875, 1.0, 0.5938, 1.0, 0.625, 1.0, 0.625, 1.0, 0.5938, 1.0, 0.3125, 1.0, 0.3438, 1.0, 0.3438, 1.0, 0.3125, 1.0, 0.03125, 1.0, 0.0625, 1.0, 0.0625, 1.0, 0.03125, 1.0, 0.7188, 1.0, 0.75, 1.0, 0.75, 1.0, 0.7188, 1.0, 0.4375, 1.0, 0.4688, 1.0, 0.4688, 1.0, 0.4375, 1.0, 0.1562, 1.0, 0.1875, 1.0, 0.1875, 1.0, 0.1562, 1.0, 0.8438, 1.0, 0.875, 1.0, 0.875, 1.0, 0.8438, 1.0, 0.5625, 1.0, 0.5938, 1.0, 0.5938, 1.0, 0.5625, 1.0, 0.2812, 1.0, 0.3125, 1.0, 0.3125, 1.0, 0.2812, 1.0, 0.9688, 1.0, 1.0, 1.0, 1.0, 1.0, 0.9688, 1.0, 0.0, 1.0, 0.03125, 1.0, 0.03125, 1.0, 0.0, 1.0, 0.75, 0.49, 0.7968, 0.4854, 0.8418, 0.4717, 0.8833, 0.4496, 0.9197, 0.4197, 0.9496, 0.3833, 0.9717, 0.3418, 0.9854, 0.2968, 0.99, 0.25, 0.9854, 0.2032, 0.9717, 0.1582, 0.9496, 0.1167, 0.9197, 0.08029, 0.8833, 0.05045, 0.8418, 0.02827, 0.7968, 0.01461, 0.75, 0.01, 0.7032, 0.01461, 0.6582, 0.02827, 0.6167, 0.05045, 0.5803, 0.08029, 0.5504, 0.1167, 0.5283, 0.1582, 0.5146, 0.2032, 0.51, 0.25, 0.5146, 0.2968, 0.5283, 0.3418, 0.5504, 0.3833, 0.5803, 0.4197, 0.6167, 0.4496, 0.6582, 0.4717, 0.7032, 0.4854, 0.2188, 0.5, 0.1875, 0.5, 0.1875, 0.5, 0.2188, 0.5, 0.625, 0.5, 0.5938, 0.5, 0.5938, 0.5, 0.625, 0.5, 0.1875, 0.5, 0.1562, 0.5, 0.1562, 0.5, 0.1875, 0.5, 0.5938, 0.5, 0.5625, 0.5, 0.5625, 0.5, 0.5938, 0.5, 1.0, 0.5, 0.9688, 0.5, 0.9688, 0.5, 1.0, 0.5, 0.1562, 0.5, 0.125, 0.5, 0.125, 0.5, 0.1562, 0.5, 0.5625, 0.5, 0.5312, 0.5, 0.5312, 0.5, 0.5625, 0.5, 0.9688, 0.5, 0.9375, 0.5, 0.9375, 0.5, 0.9688, 0.5, 0.125, 0.5, 0.09375, 0.5, 0.09375, 0.5, 0.125, 0.5, 0.5312, 0.5, 0.5, 0.5, 0.5, 0.5, 0.5312, 0.5, 0.9375, 0.5, 0.9062, 0.5, 0.9062, 0.5, 0.9375, 0.5, 0.09375, 0.5, 0.0625, 0.5, 0.0625, 0.5, 0.09375, 0.5, 0.5, 0.5, 0.4688, 0.5, 0.4688, 0.5, 0.5, 0.5, 0.9062, 0.5, 0.875, 0.5, 0.875, 0.5, 0.9062, 0.5, 0.0625, 0.5, 0.03125, 0.5, 0.03125, 0.5, 0.0625, 0.5, 0.4688, 0.5, 0.4375, 0.5, 0.4375, 0.5, 0.4688, 0.5, 0.875, 0.5, 0.8438, 0.5, 0.8438, 0.5, 0.875, 0.5, 0.03125, 0.5, 0.0, 0.5, 0.0, 0.5, 0.03125, 0.5, 0.4375, 0.5, 0.4062, 0.5, 0.4062, 0.5, 0.4375, 0.5, 0.8438, 0.5, 0.8125, 0.5, 0.8125, 0.5, 0.8438, 0.5, 0.4062, 0.5, 0.375, 0.5, 0.375, 0.5, 0.4062, 0.5, 0.8125, 0.5, 0.7812, 0.5, 0.7812, 0.5, 0.8125, 0.5, 0.375, 0.5, 0.3438, 0.5, 0.3438, 0.5, 0.375, 0.5, 0.7812, 0.5, 0.75, 0.5, 0.75, 0.5, 0.7812, 0.5, 0.3438, 0.5, 0.3125, 0.5, 0.3125, 0.5, 0.3438, 0.5, 0.75, 0.5, 0.7188, 0.5, 0.7188, 0.5, 0.75, 0.5, 0.3125, 0.5, 0.2812, 0.5, 0.2812, 0.5, 0.3125, 0.5, 0.7188, 0.5, 0.6875, 0.5, 0.6875, 0.5, 0.7188, 0.5, 0.2812, 0.5, 0.25, 0.5, 0.25, 0.5, 0.2812, 0.5, 0.6875, 0.5, 0.6562, 0.5, 0.6562, 0.5, 0.6875, 0.5, 0.25, 0.5, 0.2188, 0.5, 0.2188, 0.5, 0.25, 0.5, 0.2188, 1.0, 0.25, 1.0, 0.25, 1.0, 0.2188, 1.0, 0.1562, 1.0, 0.1875, 1.0, 0.1875, 1.0, 0.1562, 1.0, 0.5625, 1.0, 0.5938, 1.0, 0.5938, 1.0, 0.5625, 1.0, 0.9688, 1.0, 1.0, 1.0, 1.0, 1.0, 0.9688, 1.0, 0.125, 1.0, 0.1562, 1.0, 0.1562, 1.0, 0.125, 1.0, 0.5312, 1.0, 0.5625, 1.0, 0.5625, 1.0, 0.5312, 1.0, 0.9375, 1.0, 0.9688, 1.0, 0.9688, 1.0, 0.9375, 1.0, 0.09375, 1.0, 0.125, 1.0, 0.125, 1.0, 0.09375, 1.0, 0.5, 1.0, 0.5312, 1.0, 0.5312, 1.0, 0.5, 1.0, 0.9062, 1.0, 0.9375, 1.0, 0.9375, 1.0, 0.9062, 1.0, 0.0625, 1.0, 0.09375, 1.0, 0.09375, 1.0, 0.0625, 1.0, 0.4688, 1.0, 0.5, 1.0, 0.5, 1.0, 0.4688, 1.0, 0.875, 1.0, 0.9062, 1.0, 0.9062, 1.0, 0.875, 1.0, 0.03125, 1.0, 0.0625, 1.0, 0.0625, 1.0, 0.03125, 1.0, 0.4375, 1.0, 0.4688, 1.0, 0.4688, 1.0, 0.4375, 1.0, 0.8438, 1.0, 0.875, 1.0, 0.875, 1.0, 0.8438, 1.0, 0.0, 1.0, 0.03125, 1.0, 0.03125, 1.0, 0.0, 1.0, 0.4062, 1.0, 0.4375, 1.0, 0.4375, 1.0, 0.4062, 1.0, 0.8125, 1.0, 0.8438, 1.0, 0.8438, 1.0, 0.8125, 1.0, 0.375, 1.0, 0.4062, 1.0, 0.4062, 1.0, 0.375, 1.0, 0.7812, 1.0, 0.8125, 1.0, 0.8125, 1.0, 0.7812, 1.0, 0.3438, 1.0, 0.375, 1.0, 0.375, 1.0, 0.3438, 1.0, 0.75, 1.0, 0.7812, 1.0, 0.7812, 1.0, 0.75, 1.0, 0.3125, 1.0, 0.3438, 1.0, 0.3438, 1.0, 0.3125, 1.0, 0.7188, 1.0, 0.75, 1.0, 0.75, 1.0, 0.7188, 1.0, 0.2812, 1.0, 0.3125, 1.0, 0.3125, 1.0, 0.2812, 1.0, 0.6875, 1.0, 0.7188, 1.0, 0.7188, 1.0, 0.6875, 1.0, 0.25, 1.0, 0.2812, 1.0, 0.2812, 1.0, 0.25, 1.0, 0.6562, 1.0, 0.6875, 1.0, 0.6875, 1.0, 0.6562, 1.0, 0.2188, 1.0, 0.25, 1.0, 0.25, 1.0, 0.2188, 1.0, 0.625, 1.0, 0.6562, 1.0, 0.6562, 1.0, 0.625, 1.0, 0.1875, 1.0, 0.2188, 1.0, 0.2188, 1.0, 0.1875, 1.0, 0.6562, 1.0, 0.6875, 1.0, 0.6875, 1.0, 0.6562, 1.0, 0.25, 0.05045, 0.2032, 0.05045, 0.2032, 0.05045, 0.25, 0.05045, 0.25, 1.0, 0.2812, 1.0, 0.2812, 1.0, 0.25, 1.0, 0.6875, 1.0, 0.7188, 1.0, 0.7188, 1.0, 0.6875, 1.0, 0.2968, 0.05045, 0.25, 0.05045, 0.25, 0.05045, 0.2968, 0.05045, 0.2812, 1.0, 0.3125, 1.0, 0.3125, 1.0, 0.2812, 1.0, 0.7188, 1.0, 0.75, 1.0, 0.75, 1.0, 0.7188, 1.0, 0.2968, 0.07539, 0.2968, 0.4246, 0.2968, 0.4246, 0.2968, 0.07539, 0.2032, 0.05045, 0.2032, 0.07539, 0.2032, 0.07539, 0.2032, 0.05045, 0.3125, 1.0, 0.3438, 1.0, 0.3438, 1.0, 0.3125, 1.0, 0.2032, 0.05045, 0.25, 0.05045, 0.25, 0.05045, 0.2032, 0.05045, 0.3438, 1.0, 0.375, 1.0, 0.375, 1.0, 0.3438, 1.0, 0.75, 1.0, 0.7812, 1.0, 0.7812, 1.0, 0.75, 1.0, 0.2968, 0.07539, 0.2968, 0.05045, 0.2968, 0.05045, 0.2968, 0.07539, 0.25, 0.05045, 0.2968, 0.07539, 0.2968, 0.07539, 0.25, 0.05045, 0.25, 0.05045, 0.2968, 0.07539, 0.2968, 0.07539, 0.25, 0.05045, 0.2968, 0.4246, 0.25, 0.4496, 0.25, 0.4496, 0.2968, 0.4246, 0.2032, 0.4246, 0.2032, 0.07539, 0.2032, 0.07539, 0.2032, 0.4246, 0.2032, 0.07539, 0.25, 0.05045, 0.25, 0.05045, 0.2032, 0.07539, 0.25, 0.4496, 0.2032, 0.4246, 0.2032, 0.4246, 0.25, 0.4496, 0.25, 0.4496, 0.2032, 0.4246, 0.2032, 0.4246, 0.25, 0.4496, 0.2968, 0.4246, 0.25, 0.4496, 0.25, 0.4496, 0.2968, 0.4246, 0.2032, 0.4246, 0.2032, 0.07539, 0.2032, 0.07539, 0.2032, 0.4246, 0.2032, 0.07539, 0.25, 0.05045, 0.25, 0.05045, 0.2032, 0.07539, 0.25, 0.4496, 0.2032, 0.4246, 0.2032, 0.4246, 0.25, 0.4496, 0.2968, 0.07539, 0.2968, 0.4246, 0.2968, 0.4246, 0.2968, 0.07539, 0.25, 0.4496, 0.2032, 0.4246, 0.2032, 0.07539, 0.25, 0.05045, 0.2968, 0.07539, 0.2968, 0.4246, 0.2968, 0.07539, 0.2968, 0.4246, 0.2968, 0.4246, 0.2968, 0.07539, 0.25, 0.05045, 0.2968, 0.07539, 0.2968, 0.07539, 0.25, 0.05045, 0.2968, 0.4246, 0.25, 0.4496, 0.25, 0.4496, 0.2968, 0.4246, 0.2032, 0.4246, 0.2032, 0.07539, 0.2032, 0.07539, 0.2032, 0.4246, 0.2032, 0.07539, 0.25, 0.05045, 0.25, 0.05045, 0.2032, 0.07539, 0.7812, 1.0, 0.8125, 1.0, 0.8125, 1.0, 0.7812, 1.0, 0.25, 0.05045, 0.2968, 0.05045, 0.2968, 0.05045, 0.25, 0.05045, 0.375, 1.0, 0.4062, 1.0, 0.4062, 1.0, 0.375, 1.0, 0.8125, 1.0, 0.8438, 1.0, 0.8438, 1.0, 0.8125, 1.0, 0.25, 0.05045, 0.2032, 0.05045, 0.2032, 0.05045, 0.25, 0.05045, 0.2032, 0.07539, 0.2032, 0.05045, 0.2032, 0.05045, 0.2032, 0.07539, 0.4062, 1.0, 0.4375, 1.0, 0.4375, 1.0, 0.4062, 1.0, 0.0, 1.0, 0.03125, 1.0, 0.03125, 1.0, 0.0, 1.0, 0.8438, 1.0, 0.875, 1.0, 0.875, 1.0, 0.8438, 1.0, 0.2968, 0.05045, 0.25, 0.05045, 0.25, 0.05045, 0.2968, 0.05045, 0.2968, 0.05045, 0.2968, 0.07539, 0.2968, 0.07539, 0.2968, 0.05045, 0.4375, 1.0, 0.4688, 1.0, 0.4688, 1.0, 0.4375, 1.0, 0.625, 1.0, 0.6562, 1.0, 0.6562, 1.0, 0.625, 1.0, 0.1875, 1.0, 0.2188, 1.0, 0.2188, 1.0, 0.1875, 1.0, 0.5938, 1.0, 0.625, 1.0, 0.625, 1.0, 0.5938, 1.0, 0.1562, 1.0, 0.1875, 1.0, 0.1875, 1.0, 0.1562, 1.0, 0.2968, 0.4246, 0.2968, 0.07539, 0.2968, 0.07539, 0.2968, 0.4246, 0.5625, 1.0, 0.5938, 1.0, 0.5938, 1.0, 0.5625, 1.0, 0.9688, 1.0, 1.0, 1.0, 1.0, 1.0, 0.9688, 1.0, 0.125, 1.0, 0.1562, 1.0, 0.1562, 1.0, 0.125, 1.0, 0.2032, 0.07539, 0.2032, 0.4246, 0.2032, 0.4246, 0.2032, 0.07539, 0.5312, 1.0, 0.5625, 1.0, 0.5625, 1.0, 0.5312, 1.0, 0.9375, 1.0, 0.9688, 1.0, 0.9688, 1.0, 0.9375, 1.0, 0.09375, 1.0, 0.125, 1.0, 0.125, 1.0, 0.09375, 1.0, 0.5, 1.0, 0.5312, 1.0, 0.5312, 1.0, 0.5, 1.0, 0.9062, 1.0, 0.9375, 1.0, 0.9375, 1.0, 0.9062, 1.0, 0.0625, 1.0, 0.09375, 1.0, 0.09375, 1.0, 0.0625, 1.0, 0.4688, 1.0, 0.5, 1.0, 0.5, 1.0, 0.4688, 1.0, 0.875, 1.0, 0.9062, 1.0, 0.9062, 1.0, 0.875, 1.0, 0.03125, 1.0, 0.0625, 1.0, 0.0625, 1.0, 0.03125, 1.0, 0.2032, 0.4246, 0.25, 0.4496, 0.25, 0.4496, 0.2032, 0.4246, 0.4375, 1.0, 0.4688, 1.0, 0.4688, 1.0, 0.4375, 1.0, 0.8438, 1.0, 0.875, 1.0, 0.875, 1.0, 0.8438, 1.0, 0.0, 1.0, 0.03125, 1.0, 0.03125, 1.0, 0.0, 1.0, 0.25, 0.4496, 0.2968, 0.4246, 0.2968, 0.4246, 0.25, 0.4496, 0.4062, 1.0, 0.4375, 1.0, 0.4375, 1.0, 0.4062, 1.0, 0.8125, 1.0, 0.8438, 1.0, 0.8438, 1.0, 0.8125, 1.0, 0.375, 1.0, 0.4062, 1.0, 0.4062, 1.0, 0.375, 1.0, 0.7812, 1.0, 0.8125, 1.0, 0.8125, 1.0, 0.7812, 1.0, 0.3438, 1.0, 0.375, 1.0, 0.375, 1.0, 0.3438, 1.0, 0.25, 0.05045, 0.2968, 0.05045, 0.2968, 0.07539, 0.2032, 0.05045, 0.25, 0.05045, 0.2032, 0.07539, 0.2968, 0.4854, 0.2968, 0.4496, 0.3833, 0.4496, 0.3418, 0.4717, 0.25, 0.01, 0.25, 0.05045, 0.2032, 0.05045, 0.2032, 0.01461, 0.2032, 0.01461, 0.2032, 0.05045, 0.1167, 0.05045, 0.1582, 0.02827, 0.2968, 0.01461, 0.2968, 0.05045, 0.25, 0.05045, 0.25, 0.01, 0.3833, 0.4496, 0.2968, 0.4496, 0.2968, 0.4246, 0.2968, 0.07539, 0.2968, 0.05045, 0.3833, 0.05045, 0.4197, 0.08029, 0.4496, 0.1167, 0.4717, 0.1582, 0.4854, 0.2032, 0.49, 0.25, 0.4854, 0.2968, 0.4717, 0.3418, 0.4496, 0.3833, 0.4197, 0.4197, 0.25, 0.4496, 0.2968, 0.4496, 0.2968, 0.4854, 0.25, 0.49, 0.2032, 0.4496, 0.25, 0.4496, 0.25, 0.49, 0.2032, 0.4854, 0.1167, 0.4496, 0.2032, 0.4496, 0.2032, 0.4854, 0.1582, 0.4717, 0.3833, 0.05045, 0.2968, 0.05045, 0.2968, 0.01461, 0.3418, 0.02827, 0.1167, 0.05045, 0.2032, 0.05045, 0.2032, 0.07539, 0.2032, 0.4246, 0.2032, 0.4496, 0.1167, 0.4496, 0.08029, 0.4197, 0.05045, 0.3833, 0.02827, 0.3418, 0.01461, 0.2968, 0.01, 0.25, 0.01461, 0.2032, 0.02827, 0.1582, 0.05045, 0.1167, 0.08029, 0.08029, 0.25, 0.4496, 0.2032, 0.4496, 0.2032, 0.4246, 0.25, 0.4496, 0.2968, 0.4246, 0.2968, 0.4496, 0.75, 1.0, 0.7812, 1.0, 0.7812, 1.0, 0.75, 1.0, 0.3125, 1.0, 0.3438, 1.0, 0.3438, 1.0, 0.3125, 1.0, 0.2968, 0.4246, 0.2968, 0.07539, 0.2968, 0.07539, 0.2968, 0.4246, 0.7188, 1.0, 0.75, 1.0, 0.75, 1.0, 0.7188, 1.0, 0.2812, 1.0, 0.3125, 1.0, 0.3125, 1.0, 0.2812, 1.0, 0.2032, 0.07539, 0.2032, 0.4246, 0.2032, 0.4246, 0.2032, 0.07539, 0.6875, 1.0, 0.7188, 1.0, 0.7188, 1.0, 0.6875, 1.0, 0.25, 1.0, 0.2812, 1.0, 0.2812, 1.0, 0.25, 1.0, 0.6562, 1.0, 0.6875, 1.0, 0.6875, 1.0, 0.6562, 1.0, 0.2188, 1.0, 0.25, 1.0, 0.25, 1.0, 0.2188, 1.0, 0.625, 1.0, 0.6562, 1.0, 0.6562, 1.0, 0.625, 1.0, 0.1875, 1.0, 0.2188, 1.0, 0.2188, 1.0, 0.1875, 1.0, 0.2032, 0.4246, 0.25, 0.4496, 0.25, 0.4496, 0.2032, 0.4246, 0.5938, 1.0, 0.625, 1.0, 0.625, 1.0, 0.5938, 1.0, 0.1562, 1.0, 0.1875, 1.0, 0.1875, 1.0, 0.1562, 1.0, 0.25, 0.4496, 0.2968, 0.4246, 0.2968, 0.4246, 0.25, 0.4496, 0.5625, 1.0, 0.5938, 1.0, 0.5938, 1.0, 0.5625, 1.0, 0.9688, 1.0, 1.0, 1.0, 1.0, 1.0, 0.9688, 1.0, 0.125, 1.0, 0.1562, 1.0, 0.1562, 1.0, 0.125, 1.0, 0.5312, 1.0, 0.5625, 1.0, 0.5625, 1.0, 0.5312, 1.0, 0.9375, 1.0, 0.9688, 1.0, 0.9688, 1.0, 0.9375, 1.0, 0.09375, 1.0, 0.125, 1.0, 0.125, 1.0, 0.09375, 1.0, 0.5, 1.0, 0.5312, 1.0, 0.5312, 1.0, 0.5, 1.0, 0.2968, 0.07539, 0.2968, 0.05045, 0.2968, 0.05045, 0.2968, 0.07539, 0.9062, 1.0, 0.9375, 1.0, 0.9375, 1.0, 0.9062, 1.0, 0.0625, 1.0, 0.09375, 1.0, 0.09375, 1.0, 0.0625, 1.0, 0.25, 0.05045, 0.2032, 0.07539, 0.2032, 0.07539, 0.25, 0.05045, 0.4688, 1.0, 0.5, 1.0, 0.5, 1.0, 0.4688, 1.0, 0.2032, 0.05045, 0.2032, 0.07539, 0.2032, 0.07539, 0.2032, 0.05045, 0.875, 1.0, 0.9062, 1.0, 0.9062, 1.0, 0.875, 1.0, 0.03125, 1.0, 0.0625, 1.0, 0.0625, 1.0, 0.03125, 1.0, 0.2968, 0.07539, 0.25, 0.05045, 0.25, 0.05045, 0.2968, 0.07539])
me_cylinder.materials.append(mat_material_002)
me_cylinder.materials.append(mat_material_003)
me_cylinder.update()

# ---- objects
ob_cube = bpy.data.objects.new('Cube', me_cube)
ob_light = bpy.data.objects.new('Light', light_light)
ob_camera = bpy.data.objects.new('Camera', cam_camera)
ob_cylinder = bpy.data.objects.new('Cylinder', me_cylinder)

# ---- transforms, parenting, visibility, modifiers, constraints
ob_cube.location = (0.0, 0.0, 22.76)
ob_cube.scale = (0.3705, 0.3705, 0.3705)
ob_cube.lock_rotations_4d = False
ob_cube.empty_display_type = 'ARROWS'
ob_cube.lineart.crease_threshold = 0.0
ob_light.location = (4.076, 1.005, 28.66)
ob_light.rotation_euler = (0.6503, 0.05522, 1.866)
ob_light.lock_rotations_4d = False
ob_light.empty_display_type = 'ARROWS'
ob_light.color = (0.0, 0.0, 0.0, 0.0)
ob_light.lineart.crease_threshold = 0.0
ob_camera.location = (7.359, -6.926, 27.72)
ob_camera.rotation_euler = (1.109, 0.0, 0.8149)
ob_camera.lock_rotations_4d = False
ob_camera.empty_display_type = 'ARROWS'
ob_camera.color = (0.0, 0.0, 0.0, 0.0)
ob_camera.display_type = 'WIRE'
ob_camera.lineart.crease_threshold = 0.0
ob_cylinder.location = (0.0, 0.0, 65.09)
ob_cylinder.rotation_euler = (1.571, 0.0, 0.0)
_m = ob_cylinder.modifiers.new('Subdivision', 'SUBSURF')
_m.levels = 4

# ---- collection membership
col_collection.objects.link(ob_cube)
col_collection.objects.link(ob_light)
col_collection.objects.link(ob_camera)
col_collection.objects.link(ob_cylinder)

# ---- scene / render settings (as saved in the file)
scene.camera = ob_camera
scene.frame_start = 1; scene.frame_end = 250; scene.frame_set(1)
scene.render.engine = 'CYCLES'
scene.render.bake_bias = 0.0
scene.render.bake_samples = 0
scene.cycles.sampling_pattern = 'TABULATED_SOBOL'
scene.eevee.use_volume_custom_range = False
bpy.context.view_layer.update()
